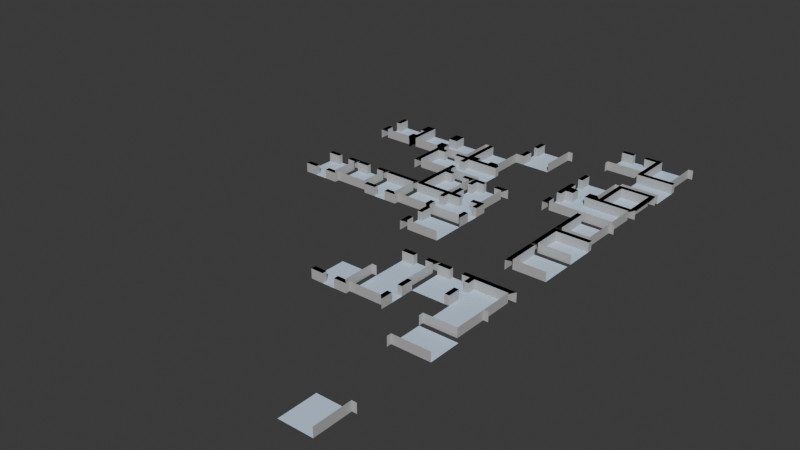 # Source: level_test2_invis_walls.blend  (saved by Blender 5.0.119; exported with 4.5.12 LTS)
import bpy
from mathutils import Matrix  # noqa: F401  (used for matrix-valued properties, if any)

bpy.ops.wm.read_factory_settings(use_empty=True)
scene = bpy.context.scene
scene.name = 'Scene'

# ---- collections
col_collection = bpy.data.collections.new('Collection'); scene.collection.children.link(col_collection)

# ---- materials (node trees are filled in below, after node groups)
mat_floor = bpy.data.materials.new('floor')
mat_wall = bpy.data.materials.new('wall')
mat_wall_top = bpy.data.materials.new('wall_top')

# ---- material node trees
mat_floor.use_nodes = True; mat_floor.node_tree.nodes.clear()
_N = mat_floor.node_tree.nodes; _L = mat_floor.node_tree.links
n0 = _N.new('ShaderNodeBsdfPrincipled'); n0.name = 'Principled BSDF'; n0.location = (-200, 100)
n0.inputs[0].default_value = (0.6154, 0.7839, 1.0, 1.0)
n1 = _N.new('ShaderNodeOutputMaterial'); n1.name = 'Material Output'; n1.location = (200, 100)
_L.new(n0.outputs[0], n1.inputs[0])
n1.is_active_output = True
mat_wall.use_nodes = True; mat_wall.node_tree.nodes.clear()
_N = mat_wall.node_tree.nodes; _L = mat_wall.node_tree.links
n0 = _N.new('ShaderNodeBsdfPrincipled'); n0.name = 'Principled BSDF'; n0.location = (-200, 100)
n0.inputs[0].default_value = (0.4699, 0.4699, 0.4699, 1.0)
n1 = _N.new('ShaderNodeOutputMaterial'); n1.name = 'Material Output'; n1.location = (200, 100)
_L.new(n0.outputs[0], n1.inputs[0])
n1.is_active_output = True
mat_wall_top.use_nodes = True; mat_wall_top.node_tree.nodes.clear()
_N = mat_wall_top.node_tree.nodes; _L = mat_wall_top.node_tree.links
n0 = _N.new('ShaderNodeBsdfPrincipled'); n0.name = 'Principled BSDF'; n0.location = (-200, 100)
n0.inputs[0].default_value = (0.0, 0.0, 0.0, 1.0)
n0.inputs[1].default_value = 1.0
n0.inputs[2].default_value = 1.0
n1 = _N.new('ShaderNodeOutputMaterial'); n1.name = 'Material Output'; n1.location = (200, 100)
_L.new(n0.outputs[0], n1.inputs[0])
n1.is_active_output = True

# ---- world
world_world = bpy.data.worlds.new('World'); scene.world = world_world
world_world.use_nodes = True; world_world.node_tree.nodes.clear()
_N = world_world.node_tree.nodes; _L = world_world.node_tree.links
n0 = _N.new('ShaderNodeOutputWorld'); n0.name = 'World Output'; n0.location = (200, 100)
n1 = _N.new('ShaderNodeBackground'); n1.name = 'Background'; n1.location = (-200, 100)
n1.inputs[0].default_value = (0.05088, 0.05088, 0.05088, 1.0)
_L.new(n1.outputs[0], n0.inputs[0])
n0.is_active_output = True
world_world.color = (0.05088, 0.05088, 0.05088)
world_world.sun_shadow_jitter_overblur = 0.0

# ---- meshes
me_plane_091 = bpy.data.meshes.new('Plane.091')
me_plane_091.from_pydata([(-1.5, -0.6667, 0.0), (-1.5, -1.5, 0.0), (1.5, -0.6667, 0.0), (1.5, -1.5, 0.0), (-2.0, -2.0, 0.0), (2.0, -2.0, 0.0), (-1.5, -1.5, 1.0), (1.5, -1.5, 1.0), (-2.0, -2.0, 1.0), (2.0, -2.0, 1.0), (0.6667, -0.6667, 0.0), (-0.6667, -0.6667, 0.0), (-0.6667, -1.5, 0.0), (0.6667, -1.5, 0.0), (-0.6667, -1.5, 1.0), (0.6667, -1.5, 1.0), (-1.5, 0.6667, 0.0), (1.5, 0.6667, 0.0), (0.6667, 0.6667, 0.0), (-0.6667, 0.6667, 0.0), (-1.5, 2.0, 0.0), (1.5, 2.0, 0.0), (0.6667, 2.0, 0.0), (-0.6667, 2.0, 0.0), (-2.0, 2.0, 0.0), (-2.0, -0.6667, 0.0), (-2.0, 0.6667, 0.0), (-1.5, -0.6667, 1.0), (-1.5, 2.0, 1.0), (-1.5, 0.6667, 1.0), (-2.0, 2.0, 1.0), (-2.0, 0.6667, 1.0), (-2.0, -0.6667, 1.0), (2.0, -0.6667, 0.0), (2.0, 0.6667, 0.0), (2.0, 2.0, 0.0), (1.5, -0.6667, 1.0), (1.5, 0.6667, 1.0), (1.5, 2.0, 1.0), (2.0, -0.6667, 1.0), (2.0, 0.6667, 1.0), (2.0, 2.0, 1.0)], [], [(10, 13, 3, 2), (12, 1, 6, 14), (38, 37, 40, 41), (3, 13, 15, 7), (12, 14, 15, 13), (0, 1, 12, 11), (11, 12, 13, 10), (11, 10, 18, 19), (10, 2, 17, 18), (0, 11, 19, 16), (19, 18, 22, 23), (18, 17, 21, 22), (16, 19, 23, 20), (0, 16, 26, 25), (0, 25, 32, 27), (25, 4, 8, 32), (31, 29, 28, 30), (27, 32, 8, 6), (16, 20, 28, 29), (24, 26, 31, 30), (26, 16, 29, 31), (20, 24, 30, 28), (1, 0, 27, 6), (34, 35, 41, 40), (34, 40, 37, 17), (5, 33, 39, 9), (2, 33, 34, 17), (36, 7, 9, 39), (21, 17, 37, 38), (2, 3, 7, 36), (35, 21, 38, 41), (39, 33, 2, 36)])
me_plane_091.polygons.foreach_set('material_index', [0, 1, 2, 1, 1, 0, 0, 0, 0, 0, 0, 0, 0, 0, 1, 1, 2, 2, 1, 1, 1, 1, 1, 1, 1, 1, 0, 2, 1, 1, 1, 1])
_uv = me_plane_091.uv_layers.new(name='UVMap')
_uv.uv.foreach_set('vector', [-25.33, 49.33, -25.33, 48.5, -24.5, 48.5, -24.5, 49.33, 1.333, 2.223e-06, 0.5, 2.223e-06, 0.5, 1.0, 1.333, 1.0, -24.5, 52.0, -24.5, 50.67, -24.0, 50.67, -24.0, 52.0, 3.5, 2.223e-06, 2.667, 2.223e-06, 2.667, 1.0, 3.5, 1.0, 1.333, 2.223e-06, 1.333, 1.0, 2.667, 1.0, 2.667, 2.223e-06, -27.5, 49.33, -27.5, 48.5, -26.67, 48.5, -26.67, 49.33, -26.67, 49.33, -26.67, 48.5, -25.33, 48.5, -25.33, 49.33, -26.67, 49.33, -25.33, 49.33, -25.33, 50.67, -26.67, 50.67, -25.33, 49.33, -24.5, 49.33, -24.5, 50.67, -25.33, 50.67, -27.5, 49.33, -26.67, 49.33, -26.67, 50.67, -27.5, 50.67, -26.67, 50.67, -25.33, 50.67, -25.33, 52.0, -26.67, 52.0, -25.33, 50.67, -24.5, 50.67, -24.5, 52.0, -25.33, 52.0, -27.5, 50.67, -26.67, 50.67, -26.67, 52.0, -27.5, 52.0, -27.5, 49.33, -27.5, 50.67, -28.0, 50.67, -28.0, 49.33, 0.5, 2.223e-06, 3.335e-06, 2.223e-06, 3.335e-06, 1.0, 0.5, 1.0, 45.33, 0.0, 44.0, 0.0, 44.0, 1.0, 45.33, 1.0, -28.0, 50.67, -27.5, 50.67, -27.5, 52.0, -28.0, 52.0, -27.5, 49.33, -28.0, 49.33, -28.0, 48.0, -27.5, 48.5, 46.67, 0.0, 48.0, 0.0, 48.0, 1.0, 46.67, 1.0, 48.0, 0.0, 46.67, 0.0, 46.67, 1.0, 48.0, 1.0, 3.335e-06, 2.223e-06, 0.5, 2.223e-06, 0.5, 1.0, 3.335e-06, 1.0, 0.5, 0.0, 0.0, 0.0, 0.0, 1.0, 0.5, 1.0, 44.5, 0.0, 45.33, 0.0, 45.33, 1.0, 44.5, 1.0, 46.67, 0.0, 48.0, 0.0, 48.0, 1.0, 46.67, 1.0, 4.0, 2.223e-06, 4.0, 1.0, 3.5, 1.0, 3.5, 2.223e-06, 44.0, 0.0, 45.33, 0.0, 45.33, 1.0, 44.0, 1.0, -24.5, 49.33, -24.0, 49.33, -24.0, 50.67, -24.5, 50.67, -24.5, 49.33, -24.5, 48.5, -24.0, 48.0, -24.0, 49.33, 48.0, 0.0, 46.67, 0.0, 46.67, 1.0, 48.0, 1.0, 45.33, 0.0, 44.5, 0.0, 44.5, 1.0, 45.33, 1.0, 4.0, 0.0, 3.5, 0.0, 3.5, 1.0, 4.0, 1.0, 4.0, 1.0, 4.0, 2.223e-06, 3.5, 2.223e-06, 3.5, 1.0])
me_plane_091.materials.append(mat_floor)
me_plane_091.materials.append(mat_wall)
me_plane_091.materials.append(mat_wall_top)
me_plane_091.update()
me_plane_090 = bpy.data.meshes.new('Plane.090')
me_plane_090.from_pydata([(-1.5, -0.6667, 0.0), (-1.5, -1.5, 0.0), (1.5, -0.6667, 0.0), (1.5, -1.5, 0.0), (-2.0, -2.0, 0.0), (2.0, -2.0, 0.0), (-1.5, -1.5, 1.0), (1.5, -1.5, 1.0), (-2.0, -2.0, 1.0), (2.0, -2.0, 1.0), (0.6667, -0.6667, 0.0), (-0.6667, -0.6667, 0.0), (-0.6667, -1.5, 0.0), (0.6667, -1.5, 0.0), (-0.6667, -1.5, 1.0), (0.6667, -1.5, 1.0), (-1.5, 0.6667, 0.0), (1.5, 0.6667, 0.0), (0.6667, 0.6667, 0.0), (-0.6667, 0.6667, 0.0), (-1.5, 2.0, 0.0), (1.5, 2.0, 0.0), (0.6667, 2.0, 0.0), (-0.6667, 2.0, 0.0), (-2.0, 2.0, 0.0), (-2.0, -0.6667, 0.0), (-2.0, 0.6667, 0.0), (-1.5, -0.6667, 1.0), (-1.5, 2.0, 1.0), (-1.5, 0.6667, 1.0), (-2.0, 2.0, 1.0), (-2.0, 0.6667, 1.0), (-2.0, -0.6667, 1.0), (2.0, -0.6667, 0.0), (2.0, 0.6667, 0.0), (2.0, 2.0, 0.0), (1.5, -0.6667, 1.0), (1.5, 0.6667, 1.0), (1.5, 2.0, 1.0), (2.0, -0.6667, 1.0), (2.0, 0.6667, 1.0), (2.0, 2.0, 1.0)], [], [(10, 13, 3, 2), (12, 1, 6, 14), (38, 37, 40, 41), (3, 13, 15, 7), (12, 14, 15, 13), (0, 1, 12, 11), (11, 12, 13, 10), (11, 10, 18, 19), (10, 2, 17, 18), (0, 11, 19, 16), (19, 18, 22, 23), (18, 17, 21, 22), (16, 19, 23, 20), (29, 31, 32, 27), (16, 29, 27, 0), (25, 4, 8, 32), (31, 29, 28, 30), (27, 32, 8, 6), (16, 20, 28, 29), (24, 26, 31, 30), (26, 25, 32, 31), (20, 24, 30, 28), (1, 0, 27, 6), (34, 35, 41, 40), (34, 40, 37, 17), (5, 33, 39, 9), (2, 33, 34, 17), (36, 7, 9, 39), (21, 17, 37, 38), (2, 3, 7, 36), (35, 21, 38, 41), (39, 33, 2, 36)])
me_plane_090.polygons.foreach_set('material_index', [0, 1, 2, 1, 1, 0, 0, 0, 0, 0, 0, 0, 0, 2, 1, 1, 2, 2, 1, 1, 1, 1, 1, 1, 1, 1, 0, 2, 1, 1, 1, 1])
_uv = me_plane_090.uv_layers.new(name='UVMap')
_uv.uv.foreach_set('vector', [-21.33, 49.33, -21.33, 48.5, -20.5, 48.5, -20.5, 49.33, 5.333, 2.223e-06, 4.5, 2.223e-06, 4.5, 1.0, 5.333, 1.0, -20.5, 52.0, -20.5, 50.67, -20.0, 50.67, -20.0, 52.0, 7.5, 2.223e-06, 6.667, 2.223e-06, 6.667, 1.0, 7.5, 1.0, 5.333, 2.223e-06, 5.333, 1.0, 6.667, 1.0, 6.667, 2.223e-06, -23.5, 49.33, -23.5, 48.5, -22.67, 48.5, -22.67, 49.33, -22.67, 49.33, -22.67, 48.5, -21.33, 48.5, -21.33, 49.33, -22.67, 49.33, -21.33, 49.33, -21.33, 50.67, -22.67, 50.67, -21.33, 49.33, -20.5, 49.33, -20.5, 50.67, -21.33, 50.67, -23.5, 49.33, -22.67, 49.33, -22.67, 50.67, -23.5, 50.67, -22.67, 50.67, -21.33, 50.67, -21.33, 52.0, -22.67, 52.0, -21.33, 50.67, -20.5, 50.67, -20.5, 52.0, -21.33, 52.0, -23.5, 50.67, -22.67, 50.67, -22.67, 52.0, -23.5, 52.0, -23.5, 50.67, -24.0, 50.67, -24.0, 49.33, -23.5, 49.33, 46.67, 0.0, 46.67, 1.0, 45.33, 1.0, 45.33, 0.0, 45.33, 0.0, 44.0, 0.0, 44.0, 1.0, 45.33, 1.0, -24.0, 50.67, -23.5, 50.67, -23.5, 52.0, -24.0, 52.0, -23.5, 49.33, -24.0, 49.33, -24.0, 48.0, -23.5, 48.5, 46.67, 0.0, 48.0, 0.0, 48.0, 1.0, 46.67, 1.0, 48.0, 0.0, 46.67, 0.0, 46.67, 1.0, 48.0, 1.0, 46.67, 0.0, 45.33, 0.0, 45.33, 1.0, 46.67, 1.0, 4.5, 0.0, 4.0, 0.0, 4.0, 1.0, 4.5, 1.0, 44.5, 0.0, 45.33, 0.0, 45.33, 1.0, 44.5, 1.0, 46.67, 0.0, 48.0, 0.0, 48.0, 1.0, 46.67, 1.0, 8.0, 2.223e-06, 8.0, 1.0, 7.5, 1.0, 7.5, 2.223e-06, 44.0, 0.0, 45.33, 0.0, 45.33, 1.0, 44.0, 1.0, -20.5, 49.33, -20.0, 49.33, -20.0, 50.67, -20.5, 50.67, -20.5, 49.33, -20.5, 48.5, -20.0, 48.0, -20.0, 49.33, 48.0, 0.0, 46.67, 0.0, 46.67, 1.0, 48.0, 1.0, 45.33, 0.0, 44.5, 0.0, 44.5, 1.0, 45.33, 1.0, 8.0, 0.0, 7.5, 0.0, 7.5, 1.0, 8.0, 1.0, 8.0, 1.0, 8.0, 2.223e-06, 7.5, 2.223e-06, 7.5, 1.0])
me_plane_090.materials.append(mat_floor)
me_plane_090.materials.append(mat_wall)
me_plane_090.materials.append(mat_wall_top)
me_plane_090.update()
me_plane_089 = bpy.data.meshes.new('Plane.089')
me_plane_089.from_pydata([(-1.5, -0.6667, 0.0), (-1.5, -1.5, 0.0), (1.5, -0.6667, 0.0), (1.5, -1.5, 0.0), (-2.0, -2.0, 0.0), (-1.5, -1.5, 1.0), (1.5, -1.5, 1.0), (-2.0, -2.0, 1.0), (0.6667, -0.6667, 0.0), (-0.6667, -0.6667, 0.0), (-0.6667, -1.5, 0.0), (0.6667, -1.5, 0.0), (-0.6667, -1.5, 1.0), (0.6667, -1.5, 1.0), (-1.5, 0.6667, 0.0), (1.5, 0.6667, 0.0), (0.6667, 0.6667, 0.0), (-0.6667, 0.6667, 0.0), (-1.5, 2.0, 0.0), (1.5, 2.0, 0.0), (0.6667, 2.0, 0.0), (-0.6667, 2.0, 0.0), (-2.0, 2.0, 0.0), (-2.0, -0.6667, 0.0), (-2.0, 0.6667, 0.0), (-1.5, -0.6667, 1.0), (-1.5, 2.0, 1.0), (-1.5, 0.6667, 1.0), (-2.0, 2.0, 1.0), (-2.0, 0.6667, 1.0), (-2.0, -0.6667, 1.0), (2.0, 2.0, 0.0), (1.5, -0.6667, 1.0), (1.5, 0.6667, 1.0), (1.5, 2.0, 1.0), (2.0, 2.0, 1.0)], [], [(8, 11, 3, 2), (10, 1, 5, 12), (3, 11, 13, 6), (10, 12, 13, 11), (0, 1, 10, 9), (9, 10, 11, 8), (9, 8, 16, 17), (8, 2, 15, 16), (0, 9, 17, 14), (17, 16, 20, 21), (16, 15, 19, 20), (14, 17, 21, 18), (0, 14, 24, 23), (0, 23, 30, 25), (23, 4, 7, 30), (29, 27, 26, 28), (25, 30, 7, 5), (14, 18, 26, 27), (22, 24, 29, 28), (24, 14, 27, 29), (18, 22, 28, 26), (1, 0, 25, 5), (15, 2, 32, 33), (19, 15, 33, 34), (2, 3, 6, 32), (31, 19, 34, 35)])
me_plane_089.polygons.foreach_set('material_index', [0, 1, 1, 1, 0, 0, 0, 0, 0, 0, 0, 0, 0, 1, 1, 2, 2, 1, 1, 1, 1, 1, 1, 1, 1, 1])
_uv = me_plane_089.uv_layers.new(name='UVMap')
_uv.uv.foreach_set('vector', [-17.33, 49.33, -17.33, 48.5, -16.5, 48.5, -16.5, 49.33, 9.333, 2.223e-06, 8.5, 2.223e-06, 8.5, 1.0, 9.333, 1.0, 11.5, 2.223e-06, 10.67, 2.223e-06, 10.67, 1.0, 11.5, 1.0, 9.333, 2.223e-06, 9.333, 1.0, 10.67, 1.0, 10.67, 2.223e-06, -19.5, 49.33, -19.5, 48.5, -18.67, 48.5, -18.67, 49.33, -18.67, 49.33, -18.67, 48.5, -17.33, 48.5, -17.33, 49.33, -18.67, 49.33, -17.33, 49.33, -17.33, 50.67, -18.67, 50.67, -17.33, 49.33, -16.5, 49.33, -16.5, 50.67, -17.33, 50.67, -19.5, 49.33, -18.67, 49.33, -18.67, 50.67, -19.5, 50.67, -18.67, 50.67, -17.33, 50.67, -17.33, 52.0, -18.67, 52.0, -17.33, 50.67, -16.5, 50.67, -16.5, 52.0, -17.33, 52.0, -19.5, 50.67, -18.67, 50.67, -18.67, 52.0, -19.5, 52.0, -19.5, 49.33, -19.5, 50.67, -20.0, 50.67, -20.0, 49.33, 8.5, 2.223e-06, 8.0, 2.223e-06, 8.0, 1.0, 8.5, 1.0, 45.33, 0.0, 44.0, 0.0, 44.0, 1.0, 45.33, 1.0, -20.0, 50.67, -19.5, 50.67, -19.5, 52.0, -20.0, 52.0, -19.5, 49.33, -20.0, 49.33, -20.0, 48.0, -19.5, 48.5, 46.67, 0.0, 48.0, 0.0, 48.0, 1.0, 46.67, 1.0, 48.0, 0.0, 46.67, 0.0, 46.67, 1.0, 48.0, 1.0, 8.0, 2.223e-06, 8.5, 2.223e-06, 8.5, 1.0, 8.0, 1.0, 8.5, 0.0, 8.0, 0.0, 8.0, 1.0, 8.5, 1.0, 44.5, 0.0, 45.33, 0.0, 45.33, 1.0, 44.5, 1.0, 46.67, 0.0, 45.33, 0.0, 45.33, 1.0, 46.67, 1.0, 48.0, 0.0, 46.67, 0.0, 46.67, 1.0, 48.0, 1.0, 45.33, 0.0, 44.5, 0.0, 44.5, 1.0, 45.33, 1.0, 48.0, 0.0, 11.5, 0.0, 11.5, 1.0, 12.0, 1.0])
me_plane_089.materials.append(mat_floor)
me_plane_089.materials.append(mat_wall)
me_plane_089.materials.append(mat_wall_top)
me_plane_089.update()
me_plane_088 = bpy.data.meshes.new('Plane.088')
me_plane_088.from_pydata([(-1.5, -0.6667, 0.0), (-1.5, -1.5, 0.0), (1.5, -0.6667, 0.0), (1.5, -1.5, 0.0), (-2.0, -2.0, 0.0), (2.0, -2.0, 0.0), (-1.5, -1.5, 1.0), (1.5, -1.5, 1.0), (-2.0, -2.0, 1.0), (2.0, -2.0, 1.0), (0.6667, -0.6667, 0.0), (-0.6667, -0.6667, 0.0), (-0.6667, -1.5, 0.0), (0.6667, -1.5, 0.0), (-0.6667, -2.0, 0.0), (0.6667, -2.0, 0.0), (-0.6667, -1.5, 1.0), (0.6667, -1.5, 1.0), (-0.6667, -2.0, 1.0), (0.6667, -2.0, 1.0), (-1.5, 0.6667, 0.0), (1.5, 0.6667, 0.0), (0.6667, 0.6667, 0.0), (-0.6667, 0.6667, 0.0), (-1.5, 2.0, 0.0), (1.5, 2.0, 0.0), (0.6667, 2.0, 0.0), (-0.6667, 2.0, 0.0), (-2.0, 2.0, 0.0), (-2.0, -0.6667, 0.0), (-2.0, 0.6667, 0.0), (-1.5, -0.6667, 1.0), (-1.5, 2.0, 1.0), (-1.5, 0.6667, 1.0), (-2.0, 2.0, 1.0), (-2.0, 0.6667, 1.0), (-2.0, -0.6667, 1.0), (2.0, 2.0, 0.0), (1.5, -0.6667, 1.0), (1.5, 0.6667, 1.0), (1.5, 2.0, 1.0), (2.0, 2.0, 1.0)], [], [(10, 13, 3, 2), (15, 5, 9, 19), (16, 6, 8, 18), (12, 1, 6, 16), (3, 13, 17, 7), (15, 19, 17, 13), (7, 17, 19, 9), (12, 14, 15, 13), (4, 14, 18, 8), (14, 12, 16, 18), (0, 1, 12, 11), (11, 12, 13, 10), (11, 10, 22, 23), (10, 2, 21, 22), (0, 11, 23, 20), (23, 22, 26, 27), (22, 21, 25, 26), (20, 23, 27, 24), (35, 36, 31, 33), (30, 29, 36, 35), (29, 4, 8, 36), (35, 33, 32, 34), (31, 36, 8, 6), (20, 24, 32, 33), (28, 30, 35, 34), (20, 33, 31, 0), (24, 28, 34, 32), (1, 0, 31, 6), (21, 2, 38, 39), (25, 21, 39, 40), (2, 3, 7, 38), (37, 25, 40, 41)])
me_plane_088.polygons.foreach_set('material_index', [0, 1, 2, 1, 1, 1, 2, 0, 1, 1, 0, 0, 0, 0, 0, 0, 0, 0, 2, 1, 1, 2, 2, 1, 1, 1, 1, 1, 1, 1, 1, 1])
_uv = me_plane_088.uv_layers.new(name='UVMap')
_uv.uv.foreach_set('vector', [-13.33, 49.33, -13.33, 48.5, -12.5, 48.5, -12.5, 49.33, 14.67, 2.223e-06, 16.0, 2.223e-06, 16.0, 1.0, 14.67, 1.0, -14.67, 48.5, -15.5, 48.5, -16.0, 48.0, -14.67, 48.0, 13.33, 2.223e-06, 12.5, 2.223e-06, 12.5, 1.0, 13.33, 1.0, 15.5, 2.223e-06, 14.67, 2.223e-06, 14.67, 1.0, 15.5, 1.0, 44.0, 0.0, 44.0, 1.0, 44.5, 1.0, 44.5, 0.0, -12.5, 48.5, -13.33, 48.5, -13.33, 48.0, -12.0, 48.0, -14.67, 48.5, -14.67, 48.0, -13.33, 48.0, -13.33, 48.5, 12.0, 2.223e-06, 13.33, 2.223e-06, 13.33, 1.0, 12.0, 1.0, 44.0, 0.0, 44.5, 0.0, 44.5, 1.0, 44.0, 1.0, -15.5, 49.33, -15.5, 48.5, -14.67, 48.5, -14.67, 49.33, -14.67, 49.33, -14.67, 48.5, -13.33, 48.5, -13.33, 49.33, -14.67, 49.33, -13.33, 49.33, -13.33, 50.67, -14.67, 50.67, -13.33, 49.33, -12.5, 49.33, -12.5, 50.67, -13.33, 50.67, -15.5, 49.33, -14.67, 49.33, -14.67, 50.67, -15.5, 50.67, -14.67, 50.67, -13.33, 50.67, -13.33, 52.0, -14.67, 52.0, -13.33, 50.67, -12.5, 50.67, -12.5, 52.0, -13.33, 52.0, -15.5, 50.67, -14.67, 50.67, -14.67, 52.0, -15.5, 52.0, -16.0, 50.67, -16.0, 49.33, -15.5, 49.33, -15.5, 50.67, 46.67, 0.0, 45.33, 0.0, 45.33, 1.0, 46.67, 1.0, 45.33, 0.0, 44.0, 0.0, 44.0, 1.0, 45.33, 1.0, -16.0, 50.67, -15.5, 50.67, -15.5, 52.0, -16.0, 52.0, -15.5, 49.33, -16.0, 49.33, -16.0, 48.0, -15.5, 48.5, 46.67, 0.0, 48.0, 0.0, 48.0, 1.0, 46.67, 1.0, 48.0, 0.0, 46.67, 0.0, 46.67, 1.0, 48.0, 1.0, 46.67, 0.0, 46.67, 1.0, 45.33, 1.0, 45.33, 0.0, 12.5, 0.0, 48.0, 0.0, 12.0, 1.0, 12.5, 1.0, 44.5, 0.0, 45.33, 0.0, 45.33, 1.0, 44.5, 1.0, 46.67, 0.0, 45.33, 0.0, 45.33, 1.0, 46.67, 1.0, 48.0, 0.0, 46.67, 0.0, 46.67, 1.0, 48.0, 1.0, 45.33, 0.0, 44.5, 0.0, 44.5, 1.0, 45.33, 1.0, 16.0, 0.0, 15.5, 0.0, 15.5, 1.0, 16.0, 1.0])
me_plane_088.materials.append(mat_floor)
me_plane_088.materials.append(mat_wall)
me_plane_088.materials.append(mat_wall_top)
me_plane_088.update()
me_plane_085 = bpy.data.meshes.new('Plane.085')
me_plane_085.from_pydata([(-1.5, -0.6667, 0.0), (-1.5, -1.5, 0.0), (1.5, -0.6667, 0.0), (1.5, -1.5, 0.0), (-2.0, -2.0, 0.0), (2.0, -2.0, 0.0), (-1.5, -1.5, 1.0), (1.5, -1.5, 1.0), (-2.0, -2.0, 1.0), (2.0, -2.0, 1.0), (0.6667, -0.6667, 0.0), (-0.6667, -0.6667, 0.0), (-0.6667, -1.5, 0.0), (0.6667, -1.5, 0.0), (-0.6667, -2.0, 0.0), (0.6667, -2.0, 0.0), (-0.6667, -1.5, 1.0), (0.6667, -1.5, 1.0), (-0.6667, -2.0, 1.0), (0.6667, -2.0, 1.0), (-1.5, 0.6667, 0.0), (1.5, 0.6667, 0.0), (0.6667, 0.6667, 0.0), (-0.6667, 0.6667, 0.0), (-1.5, 2.0, 0.0), (1.5, 2.0, 0.0), (0.6667, 2.0, 0.0), (-0.6667, 2.0, 0.0), (-2.0, 2.0, 0.0), (-2.0, -0.6667, 0.0), (-2.0, 0.6667, 0.0), (-1.5, -0.6667, 1.0), (-1.5, 2.0, 1.0), (-1.5, 0.6667, 1.0), (-2.0, 2.0, 1.0), (-2.0, 0.6667, 1.0), (-2.0, -0.6667, 1.0), (2.0, 2.0, 0.0), (1.5, -0.6667, 1.0), (1.5, 0.6667, 1.0), (1.5, 2.0, 1.0), (2.0, 2.0, 1.0)], [], [(10, 13, 3, 2), (15, 5, 9, 19), (16, 6, 8, 18), (12, 1, 6, 16), (3, 13, 17, 7), (15, 19, 17, 13), (7, 17, 19, 9), (12, 14, 15, 13), (4, 14, 18, 8), (14, 12, 16, 18), (0, 1, 12, 11), (11, 12, 13, 10), (11, 10, 22, 23), (10, 2, 21, 22), (0, 11, 23, 20), (23, 22, 26, 27), (22, 21, 25, 26), (20, 23, 27, 24), (0, 20, 30, 29), (0, 29, 36, 31), (29, 4, 8, 36), (35, 33, 32, 34), (31, 36, 8, 6), (20, 24, 32, 33), (28, 30, 35, 34), (30, 20, 33, 35), (24, 28, 34, 32), (1, 0, 31, 6), (21, 2, 38, 39), (25, 21, 39, 40), (2, 3, 7, 38), (37, 25, 40, 41)])
me_plane_085.polygons.foreach_set('material_index', [0, 1, 2, 1, 1, 1, 2, 0, 1, 1, 0, 0, 0, 0, 0, 0, 0, 0, 0, 1, 1, 2, 2, 1, 1, 1, 1, 1, 1, 1, 1, 1])
_uv = me_plane_085.uv_layers.new(name='UVMap')
_uv.uv.foreach_set('vector', [-1.333, 49.33, -1.333, 48.5, -0.5, 48.5, -0.5, 49.33, 26.67, 2.223e-06, 28.0, 2.223e-06, 28.0, 1.0, 26.67, 1.0, -2.667, 48.5, -3.5, 48.5, -4.0, 48.0, -2.667, 48.0, 25.33, 2.223e-06, 24.5, 2.223e-06, 24.5, 1.0, 25.33, 1.0, 27.5, 2.223e-06, 26.67, 2.223e-06, 26.67, 1.0, 27.5, 1.0, 44.0, 0.0, 44.0, 1.0, 44.5, 1.0, 44.5, 0.0, -0.5, 48.5, -1.333, 48.5, -1.333, 48.0, -1.907e-06, 48.0, -2.667, 48.5, -2.667, 48.0, -1.333, 48.0, -1.333, 48.5, 24.0, 2.223e-06, 25.33, 2.223e-06, 25.33, 1.0, 24.0, 1.0, 44.0, 0.0, 44.5, 0.0, 44.5, 1.0, 44.0, 1.0, -3.5, 49.33, -3.5, 48.5, -2.667, 48.5, -2.667, 49.33, -2.667, 49.33, -2.667, 48.5, -1.333, 48.5, -1.333, 49.33, -2.667, 49.33, -1.333, 49.33, -1.333, 50.67, -2.667, 50.67, -1.333, 49.33, -0.5, 49.33, -0.5, 50.67, -1.333, 50.67, -3.5, 49.33, -2.667, 49.33, -2.667, 50.67, -3.5, 50.67, -2.667, 50.67, -1.333, 50.67, -1.333, 52.0, -2.667, 52.0, -1.333, 50.67, -0.5, 50.67, -0.5, 52.0, -1.333, 52.0, -3.5, 50.67, -2.667, 50.67, -2.667, 52.0, -3.5, 52.0, -3.5, 49.33, -3.5, 50.67, -4.0, 50.67, -4.0, 49.33, 24.5, 2.223e-06, 24.0, 2.223e-06, 24.0, 1.0, 24.5, 1.0, 45.33, 0.0, 44.0, 0.0, 44.0, 1.0, 45.33, 1.0, -4.0, 50.67, -3.5, 50.67, -3.5, 52.0, -4.0, 52.0, -3.5, 49.33, -4.0, 49.33, -4.0, 48.0, -3.5, 48.5, 46.67, 0.0, 48.0, 0.0, 48.0, 1.0, 46.67, 1.0, 48.0, 0.0, 46.67, 0.0, 46.67, 1.0, 48.0, 1.0, 24.0, 2.223e-06, 24.5, 2.223e-06, 24.5, 1.0, 24.0, 1.0, 24.5, 0.0, 24.0, 0.0, 24.0, 1.0, 24.5, 1.0, 44.5, 0.0, 45.33, 0.0, 45.33, 1.0, 44.5, 1.0, 46.67, 0.0, 45.33, 0.0, 45.33, 1.0, 46.67, 1.0, 48.0, 0.0, 46.67, 0.0, 46.67, 1.0, 48.0, 1.0, 45.33, 0.0, 44.5, 0.0, 44.5, 1.0, 45.33, 1.0, 28.0, 0.0, 27.5, 0.0, 27.5, 1.0, 28.0, 1.0])
me_plane_085.materials.append(mat_floor)
me_plane_085.materials.append(mat_wall)
me_plane_085.materials.append(mat_wall_top)
me_plane_085.update()
me_plane_084 = bpy.data.meshes.new('Plane.084')
me_plane_084.from_pydata([(-1.5, -0.6667, 0.0), (-1.5, -1.5, 0.0), (2.0, -0.6667, 0.0), (2.0, -1.5, 0.0), (-2.0, -2.0, 0.0), (-1.5, -1.5, 1.0), (2.0, -1.5, 1.0), (-2.0, -2.0, 1.0), (0.6667, -0.6667, 0.0), (-0.6667, -0.6667, 0.0), (-0.6667, -1.5, 0.0), (0.6667, -1.5, 0.0), (-0.6667, -1.5, 1.0), (0.6667, -1.5, 1.0), (-1.5, 0.6667, 0.0), (2.0, 0.6667, 0.0), (0.6667, 0.6667, 0.0), (-0.6667, 0.6667, 0.0), (-1.5, 2.0, 0.0), (2.0, 2.0, 0.0), (0.6667, 2.0, 0.0), (-0.6667, 2.0, 0.0), (-2.0, 2.0, 0.0), (-2.0, -0.6667, 0.0), (-2.0, 0.6667, 0.0), (-1.5, -0.6667, 1.0), (-1.5, 2.0, 1.0), (-1.5, 0.6667, 1.0), (-2.0, 2.0, 1.0), (-2.0, 0.6667, 1.0), (-2.0, -0.6667, 1.0)], [], [(8, 11, 3, 2), (10, 1, 5, 12), (3, 11, 13, 6), (10, 12, 13, 11), (0, 1, 10, 9), (9, 10, 11, 8), (9, 8, 16, 17), (8, 2, 15, 16), (0, 9, 17, 14), (17, 16, 20, 21), (16, 15, 19, 20), (14, 17, 21, 18), (0, 14, 24, 23), (0, 23, 30, 25), (23, 4, 7, 30), (29, 27, 26, 28), (25, 30, 7, 5), (14, 18, 26, 27), (22, 24, 29, 28), (24, 14, 27, 29), (18, 22, 28, 26), (1, 0, 25, 5)])
me_plane_084.polygons.foreach_set('material_index', [0, 1, 1, 1, 0, 0, 0, 0, 0, 0, 0, 0, 0, 1, 1, 2, 2, 1, 1, 1, 1, 1])
_uv = me_plane_084.uv_layers.new(name='UVMap')
_uv.uv.foreach_set('vector', [-9.333, 33.33, -9.333, 32.5, -8.0, 32.5, -8.0, 33.33, 17.33, 2.223e-06, 16.5, 2.223e-06, 16.5, 1.0, 17.33, 1.0, 20.0, 2.223e-06, 18.67, 2.223e-06, 18.67, 1.0, 20.0, 1.0, 17.33, 2.223e-06, 17.33, 1.0, 18.67, 1.0, 18.67, 2.223e-06, -11.5, 33.33, -11.5, 32.5, -10.67, 32.5, -10.67, 33.33, -10.67, 33.33, -10.67, 32.5, -9.333, 32.5, -9.333, 33.33, -10.67, 33.33, -9.333, 33.33, -9.333, 34.67, -10.67, 34.67, -9.333, 33.33, -8.0, 33.33, -8.0, 34.67, -9.333, 34.67, -11.5, 33.33, -10.67, 33.33, -10.67, 34.67, -11.5, 34.67, -10.67, 34.67, -9.333, 34.67, -9.333, 36.0, -10.67, 36.0, -9.333, 34.67, -8.0, 34.67, -8.0, 36.0, -9.333, 36.0, -11.5, 34.67, -10.67, 34.67, -10.67, 36.0, -11.5, 36.0, -11.5, 33.33, -11.5, 34.67, -12.0, 34.67, -12.0, 33.33, 16.5, 2.223e-06, 16.0, 2.223e-06, 16.0, 1.0, 16.5, 1.0, 29.33, 0.0, 28.0, 0.0, 28.0, 1.0, 29.33, 1.0, -12.0, 34.67, -11.5, 34.67, -11.5, 36.0, -12.0, 36.0, -11.5, 33.33, -12.0, 33.33, -12.0, 32.0, -11.5, 32.5, 30.67, 0.0, 32.0, 0.0, 32.0, 1.0, 30.67, 1.0, 32.0, 0.0, 30.67, 0.0, 30.67, 1.0, 32.0, 1.0, 16.0, 2.223e-06, 16.5, 2.223e-06, 16.5, 1.0, 16.0, 1.0, 16.5, 2.223e-06, 16.0, 2.223e-06, 16.0, 1.0, 16.5, 1.0, 28.5, 0.0, 29.33, 0.0, 29.33, 1.0, 28.5, 1.0])
me_plane_084.materials.append(mat_floor)
me_plane_084.materials.append(mat_wall)
me_plane_084.materials.append(mat_wall_top)
me_plane_084.update()
me_plane_075 = bpy.data.meshes.new('Plane.075')
me_plane_075.from_pydata([(-0.6667, 1.5, 0.0), (-1.5, 1.5, 0.0), (-0.6667, -1.5, 0.0), (-1.5, -1.5, 0.0), (-2.0, 2.0, 0.0), (-2.0, -2.0, 0.0), (-1.5, 1.5, 1.0), (-1.5, -1.5, 1.0), (-2.0, 2.0, 1.0), (-2.0, -2.0, 1.0), (-0.6667, -0.6667, 0.0), (-0.6667, 0.6667, 0.0), (-1.5, 0.6667, 0.0), (-1.5, -0.6667, 0.0), (-2.0, 0.6667, 0.0), (-2.0, -0.6667, 0.0), (-1.5, 0.6667, 1.0), (-1.5, -0.6667, 1.0), (-2.0, 0.6667, 1.0), (-2.0, -0.6667, 1.0), (0.6667, 1.5, 0.0), (0.6667, -1.5, 0.0), (0.6667, -0.6667, 0.0), (0.6667, 0.6667, 0.0), (2.0, 1.5, 0.0), (2.0, -1.5, 0.0), (2.0, -0.6667, 0.0), (2.0, 0.6667, 0.0), (2.0, 2.0, 0.0), (-0.6667, 2.0, 0.0), (0.6667, 2.0, 0.0), (-0.6667, 1.5, 1.0), (2.0, 1.5, 1.0), (0.6667, 1.5, 1.0), (2.0, 2.0, 1.0), (0.6667, 2.0, 1.0), (-0.6667, 2.0, 1.0), (-0.6667, -1.5, 1.0), (0.6667, -1.5, 1.0), (2.0, -1.5, 1.0)], [], [(10, 13, 3, 2), (15, 5, 9, 19), (16, 6, 8, 18), (12, 1, 6, 16), (3, 13, 17, 7), (17, 16, 18, 19), (7, 17, 19, 9), (12, 16, 17, 13), (4, 14, 18, 8), (19, 18, 14, 15), (0, 1, 12, 11), (11, 12, 13, 10), (11, 10, 22, 23), (10, 2, 21, 22), (0, 11, 23, 20), (23, 22, 26, 27), (22, 21, 25, 26), (20, 23, 27, 24), (0, 20, 30, 29), (0, 29, 36, 31), (29, 4, 8, 36), (35, 33, 32, 34), (31, 36, 8, 6), (20, 24, 32, 33), (28, 30, 35, 34), (30, 20, 33, 35), (24, 28, 34, 32), (1, 0, 31, 6), (21, 2, 37, 38), (25, 21, 38, 39), (2, 3, 7, 37)])
me_plane_075.polygons.foreach_set('material_index', [0, 1, 2, 1, 1, 2, 2, 1, 1, 1, 0, 0, 0, 0, 0, 0, 0, 0, 0, 1, 1, 2, 2, 1, 1, 1, 1, 1, 1, 1, 1])
_uv = me_plane_075.uv_layers.new(name='UVMap')
_uv.uv.foreach_set('vector', [-18.67, 45.33, -19.5, 45.33, -19.5, 44.5, -18.67, 44.5, 41.33, 0.0, 40.0, 0.0, 40.0, 1.0, 41.33, 1.0, -19.5, 46.67, -19.5, 47.5, -20.0, 48.0, -20.0, 46.67, 42.67, 0.0, 43.5, 0.0, 43.5, 1.0, 42.67, 1.0, 40.5, 0.0, 41.33, 0.0, 41.33, 1.0, 40.5, 1.0, -19.5, 45.33, -19.5, 46.67, -20.0, 46.67, -20.0, 45.33, -19.5, 44.5, -19.5, 45.33, -20.0, 45.33, -20.0, 44.0, 42.67, 0.0, 42.67, 1.0, 41.33, 1.0, 41.33, 0.0, 44.0, 0.0, 42.67, 0.0, 42.67, 1.0, 44.0, 1.0, 41.33, 1.0, 42.67, 1.0, 42.67, 0.0, 41.33, 0.0, -18.67, 47.5, -19.5, 47.5, -19.5, 46.67, -18.67, 46.67, -18.67, 46.67, -19.5, 46.67, -19.5, 45.33, -18.67, 45.33, -18.67, 46.67, -18.67, 45.33, -17.33, 45.33, -17.33, 46.67, -18.67, 45.33, -18.67, 44.5, -17.33, 44.5, -17.33, 45.33, -18.67, 47.5, -18.67, 46.67, -17.33, 46.67, -17.33, 47.5, -17.33, 46.67, -17.33, 45.33, -16.0, 45.33, -16.0, 46.67, -17.33, 45.33, -17.33, 44.5, -16.0, 44.5, -16.0, 45.33, -17.33, 47.5, -17.33, 46.67, -16.0, 46.67, -16.0, 47.5, -18.67, 47.5, -17.33, 47.5, -17.33, 48.0, -18.67, 48.0, 43.5, 0.0, 44.0, 0.0, 44.0, 1.0, 43.5, 1.0, 9.333, 2.223e-06, 8.0, 2.223e-06, 8.0, 1.0, 9.333, 1.0, -17.33, 48.0, -17.33, 47.5, -16.0, 47.5, -16.0, 48.0, -18.67, 47.5, -18.67, 48.0, -20.0, 48.0, -19.5, 47.5, 10.67, 2.223e-06, 12.0, 2.223e-06, 12.0, 1.0, 10.67, 1.0, 12.0, 2.223e-06, 10.67, 2.223e-06, 10.67, 1.0, 12.0, 1.0, 44.0, 0.0, 43.5, 0.0, 43.5, 1.0, 44.0, 1.0, 43.5, 0.0, 44.0, 0.0, 44.0, 1.0, 43.5, 1.0, 8.5, 2.223e-06, 9.333, 2.223e-06, 9.333, 1.0, 8.5, 1.0, 10.67, 2.223e-06, 9.333, 2.223e-06, 9.333, 1.0, 10.67, 1.0, 12.0, 2.223e-06, 10.67, 2.223e-06, 10.67, 1.0, 12.0, 1.0, 9.333, 2.223e-06, 8.5, 2.223e-06, 8.5, 1.0, 9.333, 1.0])
me_plane_075.materials.append(mat_floor)
me_plane_075.materials.append(mat_wall)
me_plane_075.materials.append(mat_wall_top)
me_plane_075.update()
me_plane_074 = bpy.data.meshes.new('Plane.074')
me_plane_074.from_pydata([(-0.6667, 1.5, 0.0), (-1.5, 1.5, 0.0), (-0.6667, -1.5, 0.0), (-1.5, -1.5, 0.0), (-2.0, 2.0, 0.0), (-2.0, -2.0, 0.0), (-1.5, 1.5, 1.0), (-1.5, -1.5, 1.0), (-2.0, 2.0, 1.0), (-2.0, -2.0, 1.0), (-0.6667, -0.6667, 0.0), (-0.6667, 0.6667, 0.0), (-1.5, 0.6667, 0.0), (-1.5, -0.6667, 0.0), (-2.0, 0.6667, 0.0), (-2.0, -0.6667, 0.0), (-1.5, 0.6667, 1.0), (-1.5, -0.6667, 1.0), (-2.0, 0.6667, 1.0), (-2.0, -0.6667, 1.0), (0.6667, 1.5, 0.0), (0.6667, -1.5, 0.0), (0.6667, -0.6667, 0.0), (0.6667, 0.6667, 0.0), (2.0, 1.5, 0.0), (2.0, -1.5, 0.0), (2.0, -0.6667, 0.0), (2.0, 0.6667, 0.0), (2.0, 2.0, 0.0), (-0.6667, 2.0, 0.0), (0.6667, 2.0, 0.0), (-0.6667, 1.5, 1.0), (2.0, 1.5, 1.0), (0.6667, 1.5, 1.0), (2.0, 2.0, 1.0), (0.6667, 2.0, 1.0), (-0.6667, 2.0, 1.0), (-0.6667, -1.5, 1.0), (0.6667, -1.5, 1.0), (2.0, -1.5, 1.0)], [], [(10, 13, 3, 2), (15, 5, 9, 19), (16, 6, 8, 18), (12, 1, 6, 16), (3, 13, 17, 7), (15, 19, 17, 13), (7, 17, 19, 9), (12, 14, 15, 13), (4, 14, 18, 8), (14, 12, 16, 18), (0, 1, 12, 11), (11, 12, 13, 10), (11, 10, 22, 23), (10, 2, 21, 22), (0, 11, 23, 20), (23, 22, 26, 27), (22, 21, 25, 26), (20, 23, 27, 24), (35, 36, 31, 33), (30, 29, 36, 35), (29, 4, 8, 36), (35, 33, 32, 34), (31, 36, 8, 6), (20, 24, 32, 33), (28, 30, 35, 34), (20, 33, 31, 0), (24, 28, 34, 32), (1, 0, 31, 6), (21, 2, 37, 38), (25, 21, 38, 39), (2, 3, 7, 37)])
me_plane_074.polygons.foreach_set('material_index', [0, 1, 2, 1, 1, 1, 2, 0, 1, 1, 0, 0, 0, 0, 0, 0, 0, 0, 2, 1, 1, 2, 2, 1, 1, 1, 1, 1, 1, 1, 1])
_uv = me_plane_074.uv_layers.new(name='UVMap')
_uv.uv.foreach_set('vector', [-14.67, 45.33, -15.5, 45.33, -15.5, 44.5, -14.67, 44.5, 41.33, 0.0, 40.0, 0.0, 40.0, 1.0, 41.33, 1.0, -15.5, 46.67, -15.5, 47.5, -16.0, 48.0, -16.0, 46.67, 42.67, 0.0, 43.5, 0.0, 43.5, 1.0, 42.67, 1.0, 40.5, 0.0, 41.33, 0.0, 41.33, 1.0, 40.5, 1.0, 12.0, 2.223e-06, 12.0, 1.0, 12.5, 1.0, 12.5, 2.223e-06, -15.5, 44.5, -15.5, 45.33, -16.0, 45.33, -16.0, 44.0, -15.5, 46.67, -16.0, 46.67, -16.0, 45.33, -15.5, 45.33, 44.0, 0.0, 42.67, 0.0, 42.67, 1.0, 44.0, 1.0, 12.0, 2.223e-06, 12.5, 2.223e-06, 12.5, 1.0, 12.0, 1.0, -14.67, 47.5, -15.5, 47.5, -15.5, 46.67, -14.67, 46.67, -14.67, 46.67, -15.5, 46.67, -15.5, 45.33, -14.67, 45.33, -14.67, 46.67, -14.67, 45.33, -13.33, 45.33, -13.33, 46.67, -14.67, 45.33, -14.67, 44.5, -13.33, 44.5, -13.33, 45.33, -14.67, 47.5, -14.67, 46.67, -13.33, 46.67, -13.33, 47.5, -13.33, 46.67, -13.33, 45.33, -12.0, 45.33, -12.0, 46.67, -13.33, 45.33, -13.33, 44.5, -12.0, 44.5, -12.0, 45.33, -13.33, 47.5, -13.33, 46.67, -12.0, 46.67, -12.0, 47.5, -13.33, 48.0, -14.67, 48.0, -14.67, 47.5, -13.33, 47.5, 14.67, 2.223e-06, 13.33, 2.223e-06, 13.33, 1.0, 14.67, 1.0, 13.33, 2.223e-06, 12.0, 2.223e-06, 12.0, 1.0, 13.33, 1.0, -13.33, 48.0, -13.33, 47.5, -12.0, 47.5, -12.0, 48.0, -14.67, 47.5, -14.67, 48.0, -16.0, 48.0, -15.5, 47.5, 14.67, 2.223e-06, 16.0, 2.223e-06, 16.0, 1.0, 14.67, 1.0, 16.0, 2.223e-06, 14.67, 2.223e-06, 14.67, 1.0, 16.0, 1.0, 14.67, 2.223e-06, 14.67, 1.0, 13.33, 1.0, 13.33, 2.223e-06, 43.5, 0.0, 44.0, 0.0, 44.0, 1.0, 43.5, 1.0, 12.5, 2.223e-06, 13.33, 2.223e-06, 13.33, 1.0, 12.5, 1.0, 14.67, 2.223e-06, 13.33, 2.223e-06, 13.33, 1.0, 14.67, 1.0, 16.0, 2.223e-06, 14.67, 2.223e-06, 14.67, 1.0, 16.0, 1.0, 13.33, 2.223e-06, 12.5, 2.223e-06, 12.5, 1.0, 13.33, 1.0])
me_plane_074.materials.append(mat_floor)
me_plane_074.materials.append(mat_wall)
me_plane_074.materials.append(mat_wall_top)
me_plane_074.update()
me_plane_071 = bpy.data.meshes.new('Plane.071')
me_plane_071.from_pydata([(-0.6667, 1.5, 0.0), (-1.5, 1.5, 0.0), (-0.6667, -1.5, 0.0), (-1.5, -1.5, 0.0), (-2.0, 2.0, 0.0), (-2.0, -2.0, 0.0), (-1.5, 1.5, 1.0), (-1.5, -1.5, 1.0), (-2.0, 2.0, 1.0), (-2.0, -2.0, 1.0), (-0.6667, -0.6667, 0.0), (-0.6667, 0.6667, 0.0), (-1.5, 0.6667, 0.0), (-1.5, -0.6667, 0.0), (-2.0, 0.6667, 0.0), (-2.0, -0.6667, 0.0), (-1.5, 0.6667, 1.0), (-1.5, -0.6667, 1.0), (-2.0, 0.6667, 1.0), (-2.0, -0.6667, 1.0), (0.6667, 1.5, 0.0), (0.6667, -1.5, 0.0), (0.6667, -0.6667, 0.0), (0.6667, 0.6667, 0.0), (2.0, 1.5, 0.0), (2.0, -1.5, 0.0), (2.0, -0.6667, 0.0), (2.0, 0.6667, 0.0), (2.0, 2.0, 0.0), (-0.6667, 2.0, 0.0), (0.6667, 2.0, 0.0), (-0.6667, 1.5, 1.0), (2.0, 1.5, 1.0), (0.6667, 1.5, 1.0), (2.0, 2.0, 1.0), (0.6667, 2.0, 1.0), (-0.6667, 2.0, 1.0), (-0.6667, -1.5, 1.0), (0.6667, -1.5, 1.0), (2.0, -1.5, 1.0)], [], [(10, 13, 3, 2), (15, 5, 9, 19), (16, 6, 8, 18), (12, 1, 6, 16), (3, 13, 17, 7), (15, 19, 17, 13), (7, 17, 19, 9), (12, 14, 15, 13), (4, 14, 18, 8), (14, 12, 16, 18), (0, 1, 12, 11), (11, 12, 13, 10), (11, 10, 22, 23), (10, 2, 21, 22), (0, 11, 23, 20), (23, 22, 26, 27), (22, 21, 25, 26), (20, 23, 27, 24), (0, 20, 30, 29), (0, 29, 36, 31), (29, 4, 8, 36), (35, 33, 32, 34), (31, 36, 8, 6), (20, 24, 32, 33), (28, 30, 35, 34), (30, 20, 33, 35), (24, 28, 34, 32), (1, 0, 31, 6), (21, 2, 37, 38), (25, 21, 38, 39), (2, 3, 7, 37)])
me_plane_071.polygons.foreach_set('material_index', [0, 1, 2, 1, 1, 1, 2, 0, 1, 1, 0, 0, 0, 0, 0, 0, 0, 0, 0, 1, 1, 2, 2, 1, 1, 1, 1, 1, 1, 1, 1])
_uv = me_plane_071.uv_layers.new(name='UVMap')
_uv.uv.foreach_set('vector', [-2.667, 45.33, -3.5, 45.33, -3.5, 44.5, -2.667, 44.5, 41.33, 0.0, 40.0, 0.0, 40.0, 1.0, 41.33, 1.0, -3.5, 46.67, -3.5, 47.5, -4.0, 48.0, -4.0, 46.67, 42.67, 0.0, 43.5, 0.0, 43.5, 1.0, 42.67, 1.0, 40.5, 0.0, 41.33, 0.0, 41.33, 1.0, 40.5, 1.0, 24.0, 2.223e-06, 24.0, 1.0, 24.5, 1.0, 24.5, 2.223e-06, -3.5, 44.5, -3.5, 45.33, -4.0, 45.33, -4.0, 44.0, -3.5, 46.67, -4.0, 46.67, -4.0, 45.33, -3.5, 45.33, 44.0, 0.0, 42.67, 0.0, 42.67, 1.0, 44.0, 1.0, 24.0, 2.223e-06, 24.5, 2.223e-06, 24.5, 1.0, 24.0, 1.0, -2.667, 47.5, -3.5, 47.5, -3.5, 46.67, -2.667, 46.67, -2.667, 46.67, -3.5, 46.67, -3.5, 45.33, -2.667, 45.33, -2.667, 46.67, -2.667, 45.33, -1.333, 45.33, -1.333, 46.67, -2.667, 45.33, -2.667, 44.5, -1.333, 44.5, -1.333, 45.33, -2.667, 47.5, -2.667, 46.67, -1.333, 46.67, -1.333, 47.5, -1.333, 46.67, -1.333, 45.33, -1.907e-06, 45.33, -1.907e-06, 46.67, -1.333, 45.33, -1.333, 44.5, -1.907e-06, 44.5, -1.907e-06, 45.33, -1.333, 47.5, -1.333, 46.67, -1.907e-06, 46.67, -1.907e-06, 47.5, -2.667, 47.5, -1.333, 47.5, -1.333, 48.0, -2.667, 48.0, 43.5, 0.0, 44.0, 0.0, 44.0, 1.0, 43.5, 1.0, 25.33, 2.223e-06, 24.0, 2.223e-06, 24.0, 1.0, 25.33, 1.0, -1.333, 48.0, -1.333, 47.5, -1.907e-06, 47.5, -1.907e-06, 48.0, -2.667, 47.5, -2.667, 48.0, -4.0, 48.0, -3.5, 47.5, 26.67, 2.223e-06, 28.0, 2.223e-06, 28.0, 1.0, 26.67, 1.0, 28.0, 2.223e-06, 26.67, 2.223e-06, 26.67, 1.0, 28.0, 1.0, 44.0, 0.0, 43.5, 0.0, 43.5, 1.0, 44.0, 1.0, 43.5, 0.0, 44.0, 0.0, 44.0, 1.0, 43.5, 1.0, 24.5, 2.223e-06, 25.33, 2.223e-06, 25.33, 1.0, 24.5, 1.0, 26.67, 2.223e-06, 25.33, 2.223e-06, 25.33, 1.0, 26.67, 1.0, 28.0, 2.223e-06, 26.67, 2.223e-06, 26.67, 1.0, 28.0, 1.0, 25.33, 2.223e-06, 24.5, 2.223e-06, 24.5, 1.0, 25.33, 1.0])
me_plane_071.materials.append(mat_floor)
me_plane_071.materials.append(mat_wall)
me_plane_071.materials.append(mat_wall_top)
me_plane_071.update()
me_plane_027 = bpy.data.meshes.new('Plane.027')
me_plane_027.from_pydata([(2.0, -1.5, 2.98e-08), (2.0, 1.5, 2.98e-08), (-2.0, -1.5, 2.98e-08), (-2.0, 1.5, 2.98e-08), (2.0, 2.0, 2.98e-08), (-2.0, 2.0, 2.98e-08), (2.0, 1.5, 1.0), (-2.0, 1.5, 1.0), (2.0, 2.0, 1.0), (-2.0, 2.0, 1.0), (-0.6667, -1.5, 2.98e-08), (0.6667, -1.5, 2.98e-08), (0.6667, 1.5, 2.98e-08), (-0.6667, 1.5, 2.98e-08), (0.6667, 2.0, 2.98e-08), (-0.6667, 2.0, 2.98e-08), (0.6667, 1.5, 1.0), (-0.6667, 1.5, 1.0), (0.6667, 2.0, 1.0), (-0.6667, 2.0, 1.0), (-2.0, -2.0, 2.98e-08), (0.6667, -1.5, 1.0), (2.0, -1.5, 1.0), (-2.0, -1.5, 1.0), (-0.6667, -1.5, 1.0), (-2.0, -2.0, 1.0)], [], [(10, 13, 3, 2), (15, 5, 9, 19), (16, 6, 8, 18), (12, 1, 6, 16), (5, 3, 7, 9), (1, 4, 8, 6), (3, 13, 17, 7), (15, 19, 17, 13), (7, 17, 19, 9), (12, 14, 15, 13), (4, 14, 18, 8), (14, 12, 16, 18), (0, 1, 12, 11), (11, 12, 13, 10), (10, 2, 23, 24), (0, 11, 21, 22), (2, 20, 25, 23), (11, 10, 24, 21)])
me_plane_027.polygons.foreach_set('material_index', [0, 1, 2, 1, 1, 1, 1, 1, 2, 0, 1, 1, 0, 0, 1, 1, 1, 1])
_uv = me_plane_027.uv_layers.new(name='UVMap')
_uv.uv.foreach_set('vector', [-2.667, 56.5, -2.667, 59.5, -4.0, 59.5, -4.0, 56.5, 25.33, 0.0, 24.0, 0.0, 24.0, 1.0, 25.33, 1.0, -1.333, 59.5, -1.907e-06, 59.5, -1.907e-06, 60.0, -1.333, 60.0, 26.67, 0.0, 28.0, 0.0, 28.0, 1.0, 26.67, 1.0, 56.0, 0.0, 55.5, 0.0, 55.5, 1.0, 56.0, 1.0, 55.5, 0.0, 56.0, 0.0, 56.0, 1.0, 55.5, 1.0, 24.0, 0.0, 25.33, 0.0, 25.33, 1.0, 24.0, 1.0, 56.0, 0.0, 56.0, 1.0, 55.5, 1.0, 55.5, 0.0, -4.0, 59.5, -2.667, 59.5, -2.667, 60.0, -4.0, 60.0, -1.333, 59.5, -1.333, 60.0, -2.667, 60.0, -2.667, 59.5, 28.0, 0.0, 26.67, 0.0, 26.67, 1.0, 28.0, 1.0, 56.0, 0.0, 55.5, 0.0, 55.5, 1.0, 56.0, 1.0, -1.907e-06, 56.5, -1.907e-06, 59.5, -1.333, 59.5, -1.333, 56.5, -1.333, 56.5, -1.333, 59.5, -2.667, 59.5, -2.667, 56.5, 25.33, 0.0, 24.0, 0.0, 24.0, 1.0, 25.33, 1.0, 28.0, 0.0, 26.67, 0.0, 26.67, 1.0, 28.0, 1.0, 52.5, 0.0, 52.0, 0.0, 52.0, 1.0, 52.5, 1.0, 26.67, 0.0, 25.33, 0.0, 25.33, 1.0, 26.67, 1.0])
me_plane_027.materials.append(mat_floor)
me_plane_027.materials.append(mat_wall)
me_plane_027.materials.append(mat_wall_top)
me_plane_027.update()
me_plane_060 = bpy.data.meshes.new('Plane.060')
me_plane_060.from_pydata([(1.5, 0.6667, 0.0), (1.5, 1.5, 0.0), (-1.5, 0.6667, 0.0), (-1.5, 1.5, 0.0), (2.0, 2.0, 0.0), (-2.0, 2.0, 0.0), (1.5, 1.5, 1.0), (-1.5, 1.5, 1.0), (2.0, 2.0, 1.0), (-2.0, 2.0, 1.0), (-0.6667, 0.6667, 0.0), (0.6667, 0.6667, 0.0), (0.6667, 1.5, 0.0), (-0.6667, 1.5, 0.0), (0.6667, 2.0, 0.0), (-0.6667, 2.0, 0.0), (0.6667, 1.5, 1.0), (-0.6667, 1.5, 1.0), (0.6667, 2.0, 1.0), (-0.6667, 2.0, 1.0), (1.5, -0.6667, 0.0), (-1.5, -0.6667, 0.0), (-0.6667, -0.6667, 0.0), (0.6667, -0.6667, 0.0), (1.5, -2.0, 0.0), (-1.5, -2.0, 0.0), (-0.6667, -2.0, 0.0), (0.6667, -2.0, 0.0), (1.5, 0.6667, 1.0), (1.5, -2.0, 1.0), (1.5, -0.6667, 1.0), (-2.0, 0.6667, 0.0), (-2.0, -0.6667, 0.0), (-2.0, -2.0, 0.0), (-1.5, 0.6667, 1.0), (-1.5, -0.6667, 1.0), (-1.5, -2.0, 1.0), (-2.0, 0.6667, 1.0), (-2.0, -0.6667, 1.0), (-2.0, -2.0, 1.0)], [], [(10, 13, 3, 2), (15, 5, 9, 19), (16, 6, 8, 18), (12, 1, 6, 16), (36, 35, 38, 39), (3, 13, 17, 7), (15, 19, 17, 13), (7, 17, 19, 9), (12, 14, 15, 13), (4, 14, 18, 8), (14, 12, 16, 18), (0, 1, 12, 11), (11, 12, 13, 10), (11, 10, 22, 23), (10, 2, 21, 22), (0, 11, 23, 20), (23, 22, 26, 27), (22, 21, 25, 26), (20, 23, 27, 24), (20, 24, 29, 30), (20, 30, 28, 0), (1, 0, 28, 6), (32, 33, 39, 38), (21, 2, 34, 35), (5, 31, 37, 9), (35, 34, 37, 38), (34, 7, 9, 37), (25, 21, 35, 36), (2, 3, 7, 34), (33, 25, 36, 39), (31, 32, 38, 37)])
me_plane_060.polygons.foreach_set('material_index', [0, 1, 2, 1, 2, 1, 1, 2, 0, 1, 1, 0, 0, 0, 0, 0, 0, 0, 0, 1, 1, 1, 1, 1, 1, 2, 2, 1, 1, 1, 1])
_uv = me_plane_060.uv_layers.new(name='UVMap')
_uv.uv.foreach_set('vector', [-14.67, 42.67, -14.67, 43.5, -15.5, 43.5, -15.5, 42.67, 13.33, 2.223e-06, 12.0, 2.223e-06, 12.0, 1.0, 13.33, 1.0, -13.33, 43.5, -12.5, 43.5, -12.0, 44.0, -13.33, 44.0, 14.67, 2.223e-06, 15.5, 2.223e-06, 15.5, 1.0, 14.67, 1.0, -15.5, 40.0, -15.5, 41.33, -16.0, 41.33, -16.0, 40.0, 12.5, 2.223e-06, 13.33, 2.223e-06, 13.33, 1.0, 12.5, 1.0, 40.0, 0.0, 40.0, 1.0, 39.5, 1.0, 39.5, 0.0, -15.5, 43.5, -14.67, 43.5, -14.67, 44.0, -16.0, 44.0, -13.33, 43.5, -13.33, 44.0, -14.67, 44.0, -14.67, 43.5, 16.0, 2.223e-06, 14.67, 2.223e-06, 14.67, 1.0, 16.0, 1.0, 40.0, 0.0, 39.5, 0.0, 39.5, 1.0, 40.0, 1.0, -12.5, 42.67, -12.5, 43.5, -13.33, 43.5, -13.33, 42.67, -13.33, 42.67, -13.33, 43.5, -14.67, 43.5, -14.67, 42.67, -13.33, 42.67, -14.67, 42.67, -14.67, 41.33, -13.33, 41.33, -14.67, 42.67, -15.5, 42.67, -15.5, 41.33, -14.67, 41.33, -12.5, 42.67, -13.33, 42.67, -13.33, 41.33, -12.5, 41.33, -13.33, 41.33, -14.67, 41.33, -14.67, 40.0, -13.33, 40.0, -14.67, 41.33, -15.5, 41.33, -15.5, 40.0, -14.67, 40.0, -12.5, 41.33, -13.33, 41.33, -13.33, 40.0, -12.5, 40.0, 37.33, 0.0, 36.0, 0.0, 36.0, 1.0, 37.33, 1.0, 37.33, 0.0, 37.33, 1.0, 38.67, 1.0, 38.67, 0.0, 39.5, 0.0, 38.67, 0.0, 38.67, 1.0, 39.5, 1.0, 37.33, 0.0, 36.0, 0.0, 36.0, 1.0, 37.33, 1.0, 37.33, 0.0, 38.67, 0.0, 38.67, 1.0, 37.33, 1.0, 40.0, 0.0, 38.67, 0.0, 38.67, 1.0, 40.0, 1.0, -15.5, 41.33, -15.5, 42.67, -16.0, 42.67, -16.0, 41.33, -15.5, 42.67, -15.5, 43.5, -16.0, 44.0, -16.0, 42.67, 36.0, 0.0, 37.33, 0.0, 37.33, 1.0, 36.0, 1.0, 38.67, 0.0, 39.5, 0.0, 39.5, 1.0, 38.67, 1.0, 12.0, 2.223e-06, 12.5, 2.223e-06, 12.5, 1.0, 12.0, 1.0, 38.67, 0.0, 37.33, 0.0, 37.33, 1.0, 38.67, 1.0])
me_plane_060.materials.append(mat_floor)
me_plane_060.materials.append(mat_wall)
me_plane_060.materials.append(mat_wall_top)
me_plane_060.update()
me_plane_059 = bpy.data.meshes.new('Plane.059')
me_plane_059.from_pydata([(1.5, 0.6667, 0.0), (1.5, 1.5, 0.0), (-1.5, 0.6667, 0.0), (-1.5, 1.5, 0.0), (2.0, 2.0, 0.0), (-2.0, 2.0, 0.0), (1.5, 1.5, 1.0), (-1.5, 1.5, 1.0), (2.0, 2.0, 1.0), (-2.0, 2.0, 1.0), (-0.6667, 0.6667, 0.0), (0.6667, 0.6667, 0.0), (0.6667, 1.5, 0.0), (-0.6667, 1.5, 0.0), (0.6667, 2.0, 0.0), (-0.6667, 2.0, 0.0), (0.6667, 1.5, 1.0), (-0.6667, 1.5, 1.0), (0.6667, 2.0, 1.0), (-0.6667, 2.0, 1.0), (1.5, -0.6667, 0.0), (-1.5, -0.6667, 0.0), (-0.6667, -0.6667, 0.0), (0.6667, -0.6667, 0.0), (1.5, -2.0, 0.0), (-1.5, -2.0, 0.0), (-0.6667, -2.0, 0.0), (0.6667, -2.0, 0.0), (1.5, 0.6667, 1.0), (1.5, -2.0, 1.0), (1.5, -0.6667, 1.0), (-2.0, 0.6667, 0.0), (-2.0, -0.6667, 0.0), (-2.0, -2.0, 0.0), (-1.5, 0.6667, 1.0), (-1.5, -0.6667, 1.0), (-1.5, -2.0, 1.0), (-2.0, 0.6667, 1.0), (-2.0, -0.6667, 1.0), (-2.0, -2.0, 1.0)], [], [(10, 13, 3, 2), (15, 5, 9, 19), (16, 6, 8, 18), (12, 1, 6, 16), (36, 35, 38, 39), (3, 13, 17, 7), (15, 19, 17, 13), (7, 17, 19, 9), (12, 14, 15, 13), (4, 14, 18, 8), (14, 12, 16, 18), (0, 1, 12, 11), (11, 12, 13, 10), (11, 10, 22, 23), (10, 2, 21, 22), (0, 11, 23, 20), (23, 22, 26, 27), (22, 21, 25, 26), (20, 23, 27, 24), (20, 30, 28, 0), (20, 24, 29, 30), (1, 0, 28, 6), (32, 33, 39, 38), (32, 38, 35, 21), (5, 31, 37, 9), (2, 31, 32, 21), (34, 7, 9, 37), (25, 21, 35, 36), (2, 3, 7, 34), (33, 25, 36, 39), (37, 31, 2, 34)])
me_plane_059.polygons.foreach_set('material_index', [0, 1, 2, 1, 2, 1, 1, 2, 0, 1, 1, 0, 0, 0, 0, 0, 0, 0, 0, 1, 1, 1, 1, 1, 1, 0, 2, 1, 1, 1, 1])
_uv = me_plane_059.uv_layers.new(name='UVMap')
_uv.uv.foreach_set('vector', [-10.67, 42.67, -10.67, 43.5, -11.5, 43.5, -11.5, 42.67, 17.33, 2.223e-06, 16.0, 2.223e-06, 16.0, 1.0, 17.33, 1.0, -9.333, 43.5, -8.5, 43.5, -8.0, 44.0, -9.333, 44.0, 18.67, 2.223e-06, 19.5, 2.223e-06, 19.5, 1.0, 18.67, 1.0, -11.5, 40.0, -11.5, 41.33, -12.0, 41.33, -12.0, 40.0, 16.5, 2.223e-06, 17.33, 2.223e-06, 17.33, 1.0, 16.5, 1.0, 40.0, 0.0, 40.0, 1.0, 39.5, 1.0, 39.5, 0.0, -11.5, 43.5, -10.67, 43.5, -10.67, 44.0, -12.0, 44.0, -9.333, 43.5, -9.333, 44.0, -10.67, 44.0, -10.67, 43.5, 20.0, 2.223e-06, 18.67, 2.223e-06, 18.67, 1.0, 20.0, 1.0, 40.0, 0.0, 39.5, 0.0, 39.5, 1.0, 40.0, 1.0, -8.5, 42.67, -8.5, 43.5, -9.333, 43.5, -9.333, 42.67, -9.333, 42.67, -9.333, 43.5, -10.67, 43.5, -10.67, 42.67, -9.333, 42.67, -10.67, 42.67, -10.67, 41.33, -9.333, 41.33, -10.67, 42.67, -11.5, 42.67, -11.5, 41.33, -10.67, 41.33, -8.5, 42.67, -9.333, 42.67, -9.333, 41.33, -8.5, 41.33, -9.333, 41.33, -10.67, 41.33, -10.67, 40.0, -9.333, 40.0, -10.67, 41.33, -11.5, 41.33, -11.5, 40.0, -10.67, 40.0, -8.5, 41.33, -9.333, 41.33, -9.333, 40.0, -8.5, 40.0, 37.33, 0.0, 37.33, 1.0, 38.67, 1.0, 38.67, 0.0, 37.33, 0.0, 36.0, 0.0, 36.0, 1.0, 37.33, 1.0, 39.5, 0.0, 38.67, 0.0, 38.67, 1.0, 39.5, 1.0, 37.33, 0.0, 36.0, 0.0, 36.0, 1.0, 37.33, 1.0, 16.0, 2.223e-06, 16.0, 1.0, 16.5, 1.0, 16.5, 2.223e-06, 40.0, 0.0, 38.67, 0.0, 38.67, 1.0, 40.0, 1.0, -11.5, 42.67, -12.0, 42.67, -12.0, 41.33, -11.5, 41.33, -11.5, 42.67, -11.5, 43.5, -12.0, 44.0, -12.0, 42.67, 36.0, 0.0, 37.33, 0.0, 37.33, 1.0, 36.0, 1.0, 38.67, 0.0, 39.5, 0.0, 39.5, 1.0, 38.67, 1.0, 16.0, 2.223e-06, 16.5, 2.223e-06, 16.5, 1.0, 16.0, 1.0, 16.0, 1.0, 16.0, 2.223e-06, 16.5, 2.223e-06, 16.5, 1.0])
me_plane_059.materials.append(mat_floor)
me_plane_059.materials.append(mat_wall)
me_plane_059.materials.append(mat_wall_top)
me_plane_059.update()
me_plane_055 = bpy.data.meshes.new('Plane.055')
me_plane_055.from_pydata([(1.5, 0.6667, 0.0), (1.5, 1.5, 0.0), (-2.0, 0.6667, 0.0), (-2.0, 1.5, 0.0), (2.0, 2.0, 0.0), (-2.0, 2.0, 0.0), (1.5, 1.5, 1.0), (-2.0, 1.5, 1.0), (2.0, 2.0, 1.0), (-2.0, 2.0, 1.0), (-0.6667, 0.6667, 0.0), (0.6667, 0.6667, 0.0), (0.6667, 1.5, 0.0), (-0.6667, 1.5, 0.0), (0.6667, 2.0, 0.0), (-0.6667, 2.0, 0.0), (0.6667, 1.5, 1.0), (-0.6667, 1.5, 1.0), (0.6667, 2.0, 1.0), (-0.6667, 2.0, 1.0), (1.5, -0.6667, 0.0), (-2.0, -0.6667, 0.0), (-0.6667, -0.6667, 0.0), (0.6667, -0.6667, 0.0), (1.5, -2.0, 0.0), (-2.0, -2.0, 0.0), (-0.6667, -2.0, 0.0), (0.6667, -2.0, 0.0), (1.5, 0.6667, 1.0), (1.5, -2.0, 1.0), (1.5, -0.6667, 1.0)], [], [(10, 13, 3, 2), (15, 5, 9, 19), (16, 6, 8, 18), (12, 1, 6, 16), (5, 3, 7, 9), (3, 13, 17, 7), (15, 19, 17, 13), (7, 17, 19, 9), (12, 14, 15, 13), (4, 14, 18, 8), (14, 12, 16, 18), (0, 1, 12, 11), (11, 12, 13, 10), (11, 10, 22, 23), (10, 2, 21, 22), (0, 11, 23, 20), (23, 22, 26, 27), (22, 21, 25, 26), (20, 23, 27, 24), (20, 30, 28, 0), (20, 24, 29, 30), (1, 0, 28, 6)])
me_plane_055.polygons.foreach_set('material_index', [0, 1, 2, 1, 1, 1, 1, 2, 0, 1, 1, 0, 0, 0, 0, 0, 0, 0, 0, 1, 1, 1])
_uv = me_plane_055.uv_layers.new(name='UVMap')
_uv.uv.foreach_set('vector', [-6.667, 26.67, -6.667, 27.5, -8.0, 27.5, -8.0, 26.67, 21.33, 2.223e-06, 20.0, 2.223e-06, 20.0, 1.0, 21.33, 1.0, -5.333, 27.5, -4.5, 27.5, -4.0, 28.0, -5.333, 28.0, 22.67, 2.223e-06, 23.5, 2.223e-06, 23.5, 1.0, 22.67, 1.0, 24.0, 0.0, 23.5, 0.0, 23.5, 1.0, 24.0, 1.0, 20.0, 2.223e-06, 21.33, 2.223e-06, 21.33, 1.0, 20.0, 1.0, 24.0, 0.0, 24.0, 1.0, 23.5, 1.0, 23.5, 0.0, -8.0, 27.5, -6.667, 27.5, -6.667, 28.0, -8.0, 28.0, -5.333, 27.5, -5.333, 28.0, -6.667, 28.0, -6.667, 27.5, 24.0, 2.223e-06, 22.67, 2.223e-06, 22.67, 1.0, 24.0, 1.0, 24.0, 0.0, 23.5, 0.0, 23.5, 1.0, 24.0, 1.0, -4.5, 26.67, -4.5, 27.5, -5.333, 27.5, -5.333, 26.67, -5.333, 26.67, -5.333, 27.5, -6.667, 27.5, -6.667, 26.67, -5.333, 26.67, -6.667, 26.67, -6.667, 25.33, -5.333, 25.33, -6.667, 26.67, -8.0, 26.67, -8.0, 25.33, -6.667, 25.33, -4.5, 26.67, -5.333, 26.67, -5.333, 25.33, -4.5, 25.33, -5.333, 25.33, -6.667, 25.33, -6.667, 24.0, -5.333, 24.0, -6.667, 25.33, -8.0, 25.33, -8.0, 24.0, -6.667, 24.0, -4.5, 25.33, -5.333, 25.33, -5.333, 24.0, -4.5, 24.0, 21.33, 0.0, 21.33, 1.0, 22.67, 1.0, 22.67, 0.0, 21.33, 0.0, 20.0, 0.0, 20.0, 1.0, 21.33, 1.0, 23.5, 0.0, 22.67, 0.0, 22.67, 1.0, 23.5, 1.0])
me_plane_055.materials.append(mat_floor)
me_plane_055.materials.append(mat_wall)
me_plane_055.materials.append(mat_wall_top)
me_plane_055.update()
me_plane_054 = bpy.data.meshes.new('Plane.054')
me_plane_054.from_pydata([(1.5, 0.6667, 0.0), (1.5, 1.5, 0.0), (-2.0, 0.6667, 0.0), (-2.0, 1.5, 0.0), (2.0, 2.0, 0.0), (-2.0, 2.0, 0.0), (1.5, 1.5, 1.0), (-2.0, 1.5, 1.0), (2.0, 2.0, 1.0), (-2.0, 2.0, 1.0), (-0.6667, 0.6667, 0.0), (0.6667, 0.6667, 0.0), (0.6667, 1.5, 0.0), (-0.6667, 1.5, 0.0), (0.6667, 2.0, 0.0), (-0.6667, 2.0, 0.0), (0.6667, 1.5, 1.0), (-0.6667, 1.5, 1.0), (0.6667, 2.0, 1.0), (-0.6667, 2.0, 1.0), (1.5, -0.6667, 0.0), (-2.0, -0.6667, 0.0), (-0.6667, -0.6667, 0.0), (0.6667, -0.6667, 0.0), (1.5, -2.0, 0.0), (-2.0, -2.0, 0.0), (-0.6667, -2.0, 0.0), (0.6667, -2.0, 0.0), (2.0, -2.0, 0.0), (2.0, 0.6667, 0.0), (2.0, -0.6667, 0.0), (1.5, 0.6667, 1.0), (1.5, -2.0, 1.0), (1.5, -0.6667, 1.0), (2.0, -2.0, 1.0), (2.0, -0.6667, 1.0), (2.0, 0.6667, 1.0)], [], [(10, 13, 3, 2), (15, 5, 9, 19), (16, 6, 8, 18), (12, 1, 6, 16), (5, 3, 7, 9), (3, 13, 17, 7), (15, 19, 17, 13), (7, 17, 19, 9), (12, 14, 15, 13), (4, 14, 18, 8), (14, 12, 16, 18), (0, 1, 12, 11), (11, 12, 13, 10), (11, 10, 22, 23), (10, 2, 21, 22), (0, 11, 23, 20), (23, 22, 26, 27), (22, 21, 25, 26), (20, 23, 27, 24), (0, 20, 30, 29), (0, 29, 36, 31), (29, 4, 8, 36), (35, 33, 32, 34), (31, 36, 8, 6), (20, 24, 32, 33), (28, 30, 35, 34), (30, 20, 33, 35), (24, 28, 34, 32), (1, 0, 31, 6)])
me_plane_054.polygons.foreach_set('material_index', [0, 1, 2, 1, 1, 1, 1, 2, 0, 1, 1, 0, 0, 0, 0, 0, 0, 0, 0, 0, 1, 1, 2, 2, 1, 1, 1, 1, 1])
_uv = me_plane_054.uv_layers.new(name='UVMap')
_uv.uv.foreach_set('vector', [-2.667, 26.67, -2.667, 27.5, -4.0, 27.5, -4.0, 26.67, 25.33, 2.223e-06, 24.0, 2.223e-06, 24.0, 1.0, 25.33, 1.0, -1.333, 27.5, -0.5, 27.5, -1.907e-06, 28.0, -1.333, 28.0, 26.67, 2.223e-06, 27.5, 2.223e-06, 27.5, 1.0, 26.67, 1.0, 24.0, 0.0, 23.5, 0.0, 23.5, 1.0, 24.0, 1.0, 24.0, 2.223e-06, 25.33, 2.223e-06, 25.33, 1.0, 24.0, 1.0, 24.0, 0.0, 24.0, 1.0, 23.5, 1.0, 23.5, 0.0, -4.0, 27.5, -2.667, 27.5, -2.667, 28.0, -4.0, 28.0, -1.333, 27.5, -1.333, 28.0, -2.667, 28.0, -2.667, 27.5, 28.0, 2.223e-06, 26.67, 2.223e-06, 26.67, 1.0, 28.0, 1.0, 24.0, 0.0, 23.5, 0.0, 23.5, 1.0, 24.0, 1.0, -0.5, 26.67, -0.5, 27.5, -1.333, 27.5, -1.333, 26.67, -1.333, 26.67, -1.333, 27.5, -2.667, 27.5, -2.667, 26.67, -1.333, 26.67, -2.667, 26.67, -2.667, 25.33, -1.333, 25.33, -2.667, 26.67, -4.0, 26.67, -4.0, 25.33, -2.667, 25.33, -0.5, 26.67, -1.333, 26.67, -1.333, 25.33, -0.5, 25.33, -1.333, 25.33, -2.667, 25.33, -2.667, 24.0, -1.333, 24.0, -2.667, 25.33, -4.0, 25.33, -4.0, 24.0, -2.667, 24.0, -0.5, 25.33, -1.333, 25.33, -1.333, 24.0, -0.5, 24.0, -0.5, 26.67, -0.5, 25.33, -1.907e-06, 25.33, -1.907e-06, 26.67, 27.5, 2.223e-06, 28.0, 2.223e-06, 28.0, 1.0, 27.5, 1.0, 22.67, 0.0, 24.0, 0.0, 24.0, 1.0, 22.67, 1.0, -1.907e-06, 25.33, -0.5, 25.33, -0.5, 24.0, -1.907e-06, 24.0, -0.5, 26.67, -1.907e-06, 26.67, -1.907e-06, 28.0, -0.5, 27.5, 21.33, 0.0, 20.0, 0.0, 20.0, 1.0, 21.33, 1.0, 20.0, 0.0, 21.33, 0.0, 21.33, 1.0, 20.0, 1.0, 28.0, 4.446e-06, 27.5, 4.446e-06, 27.5, 1.0, 28.0, 1.0, 27.5, 4.446e-06, 28.0, 4.446e-06, 28.0, 1.0, 27.5, 1.0, 23.5, 0.0, 22.67, 0.0, 22.67, 1.0, 23.5, 1.0])
me_plane_054.materials.append(mat_floor)
me_plane_054.materials.append(mat_wall)
me_plane_054.materials.append(mat_wall_top)
me_plane_054.update()
me_plane_052 = bpy.data.meshes.new('Plane.052')
me_plane_052.from_pydata([(1.5, 2.0, 0.0), (-1.5, 2.0, 0.0), (1.5, -2.0, 0.0), (-1.5, -2.0, 0.0), (-2.0, 2.0, 0.0), (-2.0, -2.0, 0.0), (-1.5, 2.0, 1.0), (-1.5, -2.0, 1.0), (-2.0, 2.0, 1.0), (-2.0, -2.0, 1.0), (1.5, -0.6667, 0.0), (1.5, 0.6667, 0.0), (-1.5, 0.6667, 0.0), (-1.5, -0.6667, 0.0), (-2.0, 0.6667, 0.0), (-2.0, -0.6667, 0.0), (-1.5, 0.6667, 1.0), (-1.5, -0.6667, 1.0), (-2.0, 0.6667, 1.0), (-2.0, -0.6667, 1.0), (2.0, 2.0, 0.0), (1.5, 0.6667, 1.0), (1.5, 2.0, 1.0), (1.5, -2.0, 1.0), (1.5, -0.6667, 1.0), (2.0, 2.0, 1.0)], [], [(10, 13, 3, 2), (15, 5, 9, 19), (16, 6, 8, 18), (12, 1, 6, 16), (5, 3, 7, 9), (1, 4, 8, 6), (3, 13, 17, 7), (15, 19, 17, 13), (7, 17, 19, 9), (12, 14, 15, 13), (4, 14, 18, 8), (14, 12, 16, 18), (0, 1, 12, 11), (11, 12, 13, 10), (10, 2, 23, 24), (20, 0, 22, 25), (0, 11, 21, 22), (11, 10, 24, 21)])
me_plane_052.polygons.foreach_set('material_index', [0, 1, 2, 1, 1, 1, 1, 1, 2, 0, 1, 1, 0, 0, 1, 1, 1, 1])
_uv = me_plane_052.uv_layers.new(name='UVMap')
_uv.uv.foreach_set('vector', [-8.5, 53.33, -11.5, 53.33, -11.5, 52.0, -8.5, 52.0, 49.33, 0.0, 48.0, 0.0, 48.0, 1.0, 49.33, 1.0, -11.5, 54.67, -11.5, 56.0, -12.0, 56.0, -12.0, 54.67, 50.67, 0.0, 52.0, 0.0, 52.0, 1.0, 50.67, 1.0, 16.0, 0.0, 16.5, 0.0, 16.5, 1.0, 16.0, 1.0, 16.5, 0.0, 16.0, 0.0, 16.0, 1.0, 16.5, 1.0, 48.0, 0.0, 49.33, 0.0, 49.33, 1.0, 48.0, 1.0, 16.0, 0.0, 16.0, 1.0, 16.5, 1.0, 16.5, 0.0, -11.5, 52.0, -11.5, 53.33, -12.0, 53.33, -12.0, 52.0, -11.5, 54.67, -12.0, 54.67, -12.0, 53.33, -11.5, 53.33, 52.0, 0.0, 50.67, 0.0, 50.67, 1.0, 52.0, 1.0, 16.0, 0.0, 16.5, 0.0, 16.5, 1.0, 16.0, 1.0, -8.5, 56.0, -11.5, 56.0, -11.5, 54.67, -8.5, 54.67, -8.5, 54.67, -11.5, 54.67, -11.5, 53.33, -8.5, 53.33, 49.33, 0.0, 48.0, 0.0, 48.0, 1.0, 49.33, 1.0, 20.0, 0.0, 19.5, 0.0, 19.5, 1.0, 20.0, 1.0, 52.0, 0.0, 50.67, 0.0, 50.67, 1.0, 52.0, 1.0, 50.67, 0.0, 49.33, 0.0, 49.33, 1.0, 50.67, 1.0])
me_plane_052.materials.append(mat_floor)
me_plane_052.materials.append(mat_wall)
me_plane_052.materials.append(mat_wall_top)
me_plane_052.update()
me_plane_049 = bpy.data.meshes.new('Plane.049')
me_plane_049.from_pydata([(0.6667, -1.5, 0.0), (1.5, -1.5, 0.0), (0.6667, 1.5, 0.0), (1.5, 1.5, 0.0), (2.0, -2.0, 0.0), (2.0, 2.0, 0.0), (1.5, -1.5, 1.0), (1.5, 1.5, 1.0), (2.0, -2.0, 1.0), (2.0, 2.0, 1.0), (0.6667, 0.6667, 0.0), (0.6667, -0.6667, 0.0), (1.5, -0.6667, 0.0), (1.5, 0.6667, 0.0), (1.5, -0.6667, 1.0), (1.5, 0.6667, 1.0), (-0.6667, -1.5, 0.0), (-0.6667, 1.5, 0.0), (-0.6667, 0.6667, 0.0), (-0.6667, -0.6667, 0.0), (-2.0, -1.5, 0.0), (-2.0, 1.5, 0.0), (-2.0, 0.6667, 0.0), (-2.0, -0.6667, 0.0), (-2.0, -2.0, 0.0), (0.6667, -2.0, 0.0), (-0.6667, -2.0, 0.0), (0.6667, -1.5, 1.0), (-2.0, -1.5, 1.0), (-0.6667, -1.5, 1.0), (-2.0, -2.0, 1.0), (-0.6667, -2.0, 1.0), (0.6667, -2.0, 1.0), (0.6667, 2.0, 0.0), (-0.6667, 2.0, 0.0), (-2.0, 2.0, 0.0), (0.6667, 1.5, 1.0), (-0.6667, 1.5, 1.0), (-2.0, 1.5, 1.0), (0.6667, 2.0, 1.0), (-0.6667, 2.0, 1.0), (-2.0, 2.0, 1.0)], [], [(10, 13, 3, 2), (12, 1, 6, 14), (38, 37, 40, 41), (3, 13, 15, 7), (12, 14, 15, 13), (0, 1, 12, 11), (11, 12, 13, 10), (11, 10, 18, 19), (10, 2, 17, 18), (0, 11, 19, 16), (19, 18, 22, 23), (18, 17, 21, 22), (16, 19, 23, 20), (0, 16, 26, 25), (0, 25, 32, 27), (25, 4, 8, 32), (31, 29, 28, 30), (27, 32, 8, 6), (16, 20, 28, 29), (24, 26, 31, 30), (26, 16, 29, 31), (20, 24, 30, 28), (1, 0, 27, 6), (34, 35, 41, 40), (34, 40, 37, 17), (5, 33, 39, 9), (2, 33, 34, 17), (36, 7, 9, 39), (21, 17, 37, 38), (2, 3, 7, 36), (35, 21, 38, 41), (39, 33, 2, 36)])
me_plane_049.polygons.foreach_set('material_index', [0, 1, 2, 1, 1, 0, 0, 0, 0, 0, 0, 0, 0, 0, 1, 1, 2, 2, 1, 1, 1, 1, 1, 1, 1, 1, 0, 2, 1, 1, 1, 1])
_uv = me_plane_049.uv_layers.new(name='UVMap')
_uv.uv.foreach_set('vector', [-25.33, 38.67, -24.5, 38.67, -24.5, 39.5, -25.33, 39.5, 33.33, 0.0, 32.5, 0.0, 32.5, 1.0, 33.33, 1.0, -28.0, 39.5, -26.67, 39.5, -26.67, 40.0, -28.0, 40.0, 35.5, 0.0, 34.67, 0.0, 34.67, 1.0, 35.5, 1.0, 33.33, 0.0, 33.33, 1.0, 34.67, 1.0, 34.67, 0.0, -25.33, 36.5, -24.5, 36.5, -24.5, 37.33, -25.33, 37.33, -25.33, 37.33, -24.5, 37.33, -24.5, 38.67, -25.33, 38.67, -25.33, 37.33, -25.33, 38.67, -26.67, 38.67, -26.67, 37.33, -25.33, 38.67, -25.33, 39.5, -26.67, 39.5, -26.67, 38.67, -25.33, 36.5, -25.33, 37.33, -26.67, 37.33, -26.67, 36.5, -26.67, 37.33, -26.67, 38.67, -28.0, 38.67, -28.0, 37.33, -26.67, 38.67, -26.67, 39.5, -28.0, 39.5, -28.0, 38.67, -26.67, 36.5, -26.67, 37.33, -28.0, 37.33, -28.0, 36.5, -25.33, 36.5, -26.67, 36.5, -26.67, 36.0, -25.33, 36.0, 32.5, 0.0, 32.0, 0.0, 32.0, 1.0, 32.5, 1.0, 2.667, 2.223e-06, 4.0, 2.223e-06, 4.0, 1.0, 2.667, 1.0, -26.67, 36.0, -26.67, 36.5, -28.0, 36.5, -28.0, 36.0, -25.33, 36.5, -25.33, 36.0, -24.0, 36.0, -24.5, 36.5, 1.333, 2.223e-06, 3.335e-06, 2.223e-06, 3.335e-06, 1.0, 1.333, 1.0, 3.335e-06, 2.223e-06, 1.333, 2.223e-06, 1.333, 1.0, 3.335e-06, 1.0, 32.0, 0.0, 32.5, 0.0, 32.5, 1.0, 32.0, 1.0, 32.5, 0.0, 32.0, 0.0, 32.0, 1.0, 32.5, 1.0, 3.5, 2.223e-06, 2.667, 2.223e-06, 2.667, 1.0, 3.5, 1.0, 1.333, 2.223e-06, 3.335e-06, 2.223e-06, 3.335e-06, 1.0, 1.333, 1.0, 36.0, 0.0, 36.0, 1.0, 35.5, 1.0, 35.5, 0.0, 4.0, 2.223e-06, 2.667, 2.223e-06, 2.667, 1.0, 4.0, 1.0, -25.33, 39.5, -25.33, 40.0, -26.67, 40.0, -26.67, 39.5, -25.33, 39.5, -24.5, 39.5, -24.0, 40.0, -25.33, 40.0, 3.335e-06, 2.223e-06, 1.333, 2.223e-06, 1.333, 1.0, 3.335e-06, 1.0, 2.667, 2.223e-06, 3.5, 2.223e-06, 3.5, 1.0, 2.667, 1.0, 36.0, 0.0, 35.5, 0.0, 35.5, 1.0, 36.0, 1.0, 36.0, 1.0, 36.0, 0.0, 35.5, 0.0, 35.5, 1.0])
me_plane_049.materials.append(mat_floor)
me_plane_049.materials.append(mat_wall)
me_plane_049.materials.append(mat_wall_top)
me_plane_049.update()
me_plane_048 = bpy.data.meshes.new('Plane.048')
me_plane_048.from_pydata([(0.6667, -1.5, 0.0), (1.5, -1.5, 0.0), (0.6667, 1.5, 0.0), (1.5, 1.5, 0.0), (2.0, 2.0, 0.0), (1.5, -1.5, 1.0), (1.5, 1.5, 1.0), (2.0, 2.0, 1.0), (0.6667, 0.6667, 0.0), (0.6667, -0.6667, 0.0), (1.5, -0.6667, 0.0), (1.5, 0.6667, 0.0), (1.5, -0.6667, 1.0), (1.5, 0.6667, 1.0), (-0.6667, -1.5, 0.0), (-0.6667, 1.5, 0.0), (-0.6667, 0.6667, 0.0), (-0.6667, -0.6667, 0.0), (-2.0, -1.5, 0.0), (-2.0, 1.5, 0.0), (-2.0, 0.6667, 0.0), (-2.0, -0.6667, 0.0), (-2.0, -2.0, 0.0), (0.6667, -1.5, 1.0), (-2.0, -1.5, 1.0), (-0.6667, -1.5, 1.0), (-2.0, -2.0, 1.0), (0.6667, 2.0, 0.0), (-0.6667, 2.0, 0.0), (-2.0, 2.0, 0.0), (0.6667, 1.5, 1.0), (-0.6667, 1.5, 1.0), (-2.0, 1.5, 1.0), (0.6667, 2.0, 1.0), (-0.6667, 2.0, 1.0), (-2.0, 2.0, 1.0)], [], [(8, 11, 3, 2), (10, 1, 5, 12), (32, 31, 34, 35), (3, 11, 13, 6), (10, 12, 13, 11), (0, 1, 10, 9), (9, 10, 11, 8), (9, 8, 16, 17), (8, 2, 15, 16), (0, 9, 17, 14), (17, 16, 20, 21), (16, 15, 19, 20), (14, 17, 21, 18), (14, 25, 23, 0), (14, 18, 24, 25), (18, 22, 26, 24), (1, 0, 23, 5), (28, 29, 35, 34), (28, 34, 31, 15), (4, 27, 33, 7), (2, 27, 28, 15), (30, 6, 7, 33), (19, 15, 31, 32), (2, 3, 6, 30), (29, 19, 32, 35), (33, 27, 2, 30)])
me_plane_048.polygons.foreach_set('material_index', [-1, 1, 2, 1, 1, -1, -1, -1, -1, -1, -1, -1, -1, 1, 1, 1, 1, 1, 1, 1, -1, 2, 1, 1, 1, 1])
_uv = me_plane_048.uv_layers.new(name='UVMap')
_uv.uv.foreach_set('vector', [-21.33, 38.67, -20.5, 38.67, -20.5, 39.5, -21.33, 39.5, 33.33, 0.0, 32.5, 0.0, 32.5, 1.0, 33.33, 1.0, -24.0, 39.5, -22.67, 39.5, -22.67, 40.0, -24.0, 40.0, 35.5, 0.0, 34.67, 0.0, 34.67, 1.0, 35.5, 1.0, 33.33, 0.0, 33.33, 1.0, 34.67, 1.0, 34.67, 0.0, -21.33, 36.5, -20.5, 36.5, -20.5, 37.33, -21.33, 37.33, -21.33, 37.33, -20.5, 37.33, -20.5, 38.67, -21.33, 38.67, -21.33, 37.33, -21.33, 38.67, -22.67, 38.67, -22.67, 37.33, -21.33, 38.67, -21.33, 39.5, -22.67, 39.5, -22.67, 38.67, -21.33, 36.5, -21.33, 37.33, -22.67, 37.33, -22.67, 36.5, -22.67, 37.33, -22.67, 38.67, -24.0, 38.67, -24.0, 37.33, -22.67, 38.67, -22.67, 39.5, -24.0, 39.5, -24.0, 38.67, -22.67, 36.5, -22.67, 37.33, -24.0, 37.33, -24.0, 36.5, 5.333, 2.223e-06, 5.333, 1.0, 6.667, 1.0, 6.667, 2.223e-06, 5.333, 2.223e-06, 4.0, 2.223e-06, 4.0, 1.0, 5.333, 1.0, 32.5, 0.0, 32.0, 0.0, 32.0, 1.0, 32.5, 1.0, 7.5, 2.223e-06, 6.667, 2.223e-06, 6.667, 1.0, 7.5, 1.0, 5.333, 2.223e-06, 4.0, 2.223e-06, 4.0, 1.0, 5.333, 1.0, 36.0, 0.0, 36.0, 1.0, 35.5, 1.0, 35.5, 0.0, 8.0, 2.223e-06, 6.667, 2.223e-06, 6.667, 1.0, 8.0, 1.0, -21.33, 39.5, -21.33, 40.0, -22.67, 40.0, -22.67, 39.5, -21.33, 39.5, -20.5, 39.5, -20.0, 40.0, -21.33, 40.0, 4.0, 2.223e-06, 5.333, 2.223e-06, 5.333, 1.0, 4.0, 1.0, 6.667, 2.223e-06, 7.5, 2.223e-06, 7.5, 1.0, 6.667, 1.0, 36.0, 0.0, 35.5, 0.0, 35.5, 1.0, 36.0, 1.0, 36.0, 1.0, 36.0, 0.0, 35.5, 0.0, 35.5, 1.0])
me_plane_048.materials.append(mat_floor)
me_plane_048.materials.append(mat_wall)
me_plane_048.materials.append(mat_wall_top)
me_plane_048.update()
me_plane_047 = bpy.data.meshes.new('Plane.047')
me_plane_047.from_pydata([(0.6667, -1.5, 0.0), (1.5, -1.5, 0.0), (0.6667, 1.5, 0.0), (1.5, 1.5, 0.0), (2.0, -2.0, 0.0), (2.0, 2.0, 0.0), (1.5, -1.5, 1.0), (1.5, 1.5, 1.0), (2.0, -2.0, 1.0), (2.0, 2.0, 1.0), (0.6667, 0.6667, 0.0), (0.6667, -0.6667, 0.0), (1.5, -0.6667, 0.0), (1.5, 0.6667, 0.0), (1.5, -0.6667, 1.0), (1.5, 0.6667, 1.0), (-0.6667, -1.5, 0.0), (-0.6667, 1.5, 0.0), (-0.6667, 0.6667, 0.0), (-0.6667, -0.6667, 0.0), (-2.0, -1.5, 0.0), (-2.0, 1.5, 0.0), (-2.0, 0.6667, 0.0), (-2.0, -0.6667, 0.0), (-2.0, -2.0, 0.0), (0.6667, -2.0, 0.0), (-0.6667, -2.0, 0.0), (0.6667, -1.5, 1.0), (-2.0, -1.5, 1.0), (-0.6667, -1.5, 1.0), (-2.0, -2.0, 1.0), (-0.6667, -2.0, 1.0), (0.6667, -2.0, 1.0), (0.6667, 2.0, 0.0), (-0.6667, 2.0, 0.0), (-2.0, 2.0, 0.0), (0.6667, 1.5, 1.0), (-0.6667, 1.5, 1.0), (-2.0, 1.5, 1.0), (0.6667, 2.0, 1.0), (-0.6667, 2.0, 1.0), (-2.0, 2.0, 1.0)], [], [(10, 13, 3, 2), (12, 1, 6, 14), (38, 37, 40, 41), (3, 13, 15, 7), (12, 14, 15, 13), (0, 1, 12, 11), (11, 12, 13, 10), (11, 10, 18, 19), (10, 2, 17, 18), (0, 11, 19, 16), (19, 18, 22, 23), (18, 17, 21, 22), (16, 19, 23, 20), (0, 16, 26, 25), (0, 25, 32, 27), (25, 4, 8, 32), (31, 29, 28, 30), (27, 32, 8, 6), (16, 20, 28, 29), (24, 26, 31, 30), (26, 16, 29, 31), (20, 24, 30, 28), (1, 0, 27, 6), (34, 35, 41, 40), (17, 2, 36, 37), (5, 33, 39, 9), (37, 36, 39, 40), (36, 7, 9, 39), (21, 17, 37, 38), (2, 3, 7, 36), (35, 21, 38, 41), (33, 34, 40, 39)])
me_plane_047.polygons.foreach_set('material_index', [0, 1, 2, 1, 1, 0, 0, 0, 0, 0, 0, 0, 0, 0, 1, 1, 2, 2, 1, 1, 1, 1, 1, 1, 1, 1, 2, 2, 1, 1, 1, 1])
_uv = me_plane_047.uv_layers.new(name='UVMap')
_uv.uv.foreach_set('vector', [-17.33, 38.67, -16.5, 38.67, -16.5, 39.5, -17.33, 39.5, 33.33, 0.0, 32.5, 0.0, 32.5, 1.0, 33.33, 1.0, -20.0, 39.5, -18.67, 39.5, -18.67, 40.0, -20.0, 40.0, 35.5, 0.0, 34.67, 0.0, 34.67, 1.0, 35.5, 1.0, 33.33, 0.0, 33.33, 1.0, 34.67, 1.0, 34.67, 0.0, -17.33, 36.5, -16.5, 36.5, -16.5, 37.33, -17.33, 37.33, -17.33, 37.33, -16.5, 37.33, -16.5, 38.67, -17.33, 38.67, -17.33, 37.33, -17.33, 38.67, -18.67, 38.67, -18.67, 37.33, -17.33, 38.67, -17.33, 39.5, -18.67, 39.5, -18.67, 38.67, -17.33, 36.5, -17.33, 37.33, -18.67, 37.33, -18.67, 36.5, -18.67, 37.33, -18.67, 38.67, -20.0, 38.67, -20.0, 37.33, -18.67, 38.67, -18.67, 39.5, -20.0, 39.5, -20.0, 38.67, -18.67, 36.5, -18.67, 37.33, -20.0, 37.33, -20.0, 36.5, -17.33, 36.5, -18.67, 36.5, -18.67, 36.0, -17.33, 36.0, 32.5, 0.0, 32.0, 0.0, 32.0, 1.0, 32.5, 1.0, 10.67, 2.223e-06, 12.0, 2.223e-06, 12.0, 1.0, 10.67, 1.0, -18.67, 36.0, -18.67, 36.5, -20.0, 36.5, -20.0, 36.0, -17.33, 36.5, -17.33, 36.0, -16.0, 36.0, -16.5, 36.5, 9.333, 2.223e-06, 8.0, 2.223e-06, 8.0, 1.0, 9.333, 1.0, 8.0, 2.223e-06, 9.333, 2.223e-06, 9.333, 1.0, 8.0, 1.0, 32.0, 0.0, 32.5, 0.0, 32.5, 1.0, 32.0, 1.0, 32.5, 0.0, 32.0, 0.0, 32.0, 1.0, 32.5, 1.0, 11.5, 2.223e-06, 10.67, 2.223e-06, 10.67, 1.0, 11.5, 1.0, 9.333, 2.223e-06, 8.0, 2.223e-06, 8.0, 1.0, 9.333, 1.0, 9.333, 2.223e-06, 10.67, 2.223e-06, 10.67, 1.0, 9.333, 1.0, 12.0, 2.223e-06, 10.67, 2.223e-06, 10.67, 1.0, 12.0, 1.0, -18.67, 39.5, -17.33, 39.5, -17.33, 40.0, -18.67, 40.0, -17.33, 39.5, -16.5, 39.5, -16.0, 40.0, -17.33, 40.0, 8.0, 2.223e-06, 9.333, 2.223e-06, 9.333, 1.0, 8.0, 1.0, 10.67, 2.223e-06, 11.5, 2.223e-06, 11.5, 1.0, 10.67, 1.0, 36.0, 0.0, 35.5, 0.0, 35.5, 1.0, 36.0, 1.0, 10.67, 2.223e-06, 9.333, 2.223e-06, 9.333, 1.0, 10.67, 1.0])
me_plane_047.materials.append(mat_floor)
me_plane_047.materials.append(mat_wall)
me_plane_047.materials.append(mat_wall_top)
me_plane_047.update()
me_plane_046 = bpy.data.meshes.new('Plane.046')
me_plane_046.from_pydata([(0.6667, -1.5, 0.0), (1.5, -1.5, 0.0), (0.6667, 1.5, 0.0), (1.5, 1.5, 0.0), (2.0, -2.0, 0.0), (2.0, 2.0, 0.0), (1.5, -1.5, 1.0), (1.5, 1.5, 1.0), (2.0, -2.0, 1.0), (2.0, 2.0, 1.0), (0.6667, 0.6667, 0.0), (0.6667, -0.6667, 0.0), (1.5, -0.6667, 0.0), (1.5, 0.6667, 0.0), (2.0, -0.6667, 0.0), (2.0, 0.6667, 0.0), (1.5, -0.6667, 1.0), (1.5, 0.6667, 1.0), (2.0, -0.6667, 1.0), (2.0, 0.6667, 1.0), (-0.6667, -1.5, 0.0), (-0.6667, 1.5, 0.0), (-0.6667, 0.6667, 0.0), (-0.6667, -0.6667, 0.0), (-2.0, -1.5, 0.0), (-2.0, 1.5, 0.0), (-2.0, 0.6667, 0.0), (-2.0, -0.6667, 0.0), (-2.0, -2.0, 0.0), (0.6667, -1.5, 1.0), (-2.0, -1.5, 1.0), (-0.6667, -1.5, 1.0), (-2.0, -2.0, 1.0), (0.6667, 2.0, 0.0), (-0.6667, 2.0, 0.0), (-2.0, 2.0, 0.0), (0.6667, 1.5, 1.0), (-0.6667, 1.5, 1.0), (-2.0, 1.5, 1.0), (0.6667, 2.0, 1.0), (-0.6667, 2.0, 1.0), (-2.0, 2.0, 1.0)], [], [(10, 13, 3, 2), (15, 5, 9, 19), (16, 6, 8, 18), (12, 1, 6, 16), (38, 37, 40, 41), (3, 13, 17, 7), (15, 19, 17, 13), (7, 17, 19, 9), (12, 14, 15, 13), (4, 14, 18, 8), (14, 12, 16, 18), (0, 1, 12, 11), (11, 12, 13, 10), (11, 10, 22, 23), (10, 2, 21, 22), (0, 11, 23, 20), (23, 22, 26, 27), (22, 21, 25, 26), (20, 23, 27, 24), (20, 24, 30, 31), (20, 31, 29, 0), (24, 28, 32, 30), (1, 0, 29, 6), (34, 35, 41, 40), (21, 2, 36, 37), (5, 33, 39, 9), (37, 36, 39, 40), (36, 7, 9, 39), (25, 21, 37, 38), (2, 3, 7, 36), (35, 25, 38, 41), (33, 34, 40, 39)])
me_plane_046.polygons.foreach_set('material_index', [0, 1, 2, 1, 2, 1, 1, 2, 0, 1, 1, 0, 0, 0, 0, 0, 0, 0, 0, 1, 1, 1, 1, 1, 1, 1, 2, 2, 1, 1, 1, 1])
_uv = me_plane_046.uv_layers.new(name='UVMap')
_uv.uv.foreach_set('vector', [-13.33, 38.67, -12.5, 38.67, -12.5, 39.5, -13.33, 39.5, 34.67, 0.0, 36.0, 0.0, 36.0, 1.0, 34.67, 1.0, -12.5, 37.33, -12.5, 36.5, -12.0, 36.0, -12.0, 37.33, 33.33, 0.0, 32.5, 0.0, 32.5, 1.0, 33.33, 1.0, -16.0, 39.5, -14.67, 39.5, -14.67, 40.0, -16.0, 40.0, 35.5, 0.0, 34.67, 0.0, 34.67, 1.0, 35.5, 1.0, 16.0, 2.223e-06, 16.0, 1.0, 15.5, 1.0, 15.5, 2.223e-06, -12.5, 39.5, -12.5, 38.67, -12.0, 38.67, -12.0, 40.0, -12.5, 37.33, -12.0, 37.33, -12.0, 38.67, -12.5, 38.67, 32.0, 0.0, 33.33, 0.0, 33.33, 1.0, 32.0, 1.0, 16.0, 2.223e-06, 15.5, 2.223e-06, 15.5, 1.0, 16.0, 1.0, -13.33, 36.5, -12.5, 36.5, -12.5, 37.33, -13.33, 37.33, -13.33, 37.33, -12.5, 37.33, -12.5, 38.67, -13.33, 38.67, -13.33, 37.33, -13.33, 38.67, -14.67, 38.67, -14.67, 37.33, -13.33, 38.67, -13.33, 39.5, -14.67, 39.5, -14.67, 38.67, -13.33, 36.5, -13.33, 37.33, -14.67, 37.33, -14.67, 36.5, -14.67, 37.33, -14.67, 38.67, -16.0, 38.67, -16.0, 37.33, -14.67, 38.67, -14.67, 39.5, -16.0, 39.5, -16.0, 38.67, -14.67, 36.5, -14.67, 37.33, -16.0, 37.33, -16.0, 36.5, 13.33, 2.223e-06, 12.0, 2.223e-06, 12.0, 1.0, 13.33, 1.0, 13.33, 2.223e-06, 13.33, 1.0, 14.67, 1.0, 14.67, 2.223e-06, 32.5, 0.0, 32.0, 0.0, 32.0, 1.0, 32.5, 1.0, 15.5, 2.223e-06, 14.67, 2.223e-06, 14.67, 1.0, 15.5, 1.0, 13.33, 2.223e-06, 12.0, 2.223e-06, 12.0, 1.0, 13.33, 1.0, 13.33, 2.223e-06, 14.67, 2.223e-06, 14.67, 1.0, 13.33, 1.0, 16.0, 2.223e-06, 14.67, 2.223e-06, 14.67, 1.0, 16.0, 1.0, -14.67, 39.5, -13.33, 39.5, -13.33, 40.0, -14.67, 40.0, -13.33, 39.5, -12.5, 39.5, -12.0, 40.0, -13.33, 40.0, 12.0, 2.223e-06, 13.33, 2.223e-06, 13.33, 1.0, 12.0, 1.0, 14.67, 2.223e-06, 15.5, 2.223e-06, 15.5, 1.0, 14.67, 1.0, 36.0, 0.0, 35.5, 0.0, 35.5, 1.0, 36.0, 1.0, 14.67, 2.223e-06, 13.33, 2.223e-06, 13.33, 1.0, 14.67, 1.0])
me_plane_046.materials.append(mat_floor)
me_plane_046.materials.append(mat_wall)
me_plane_046.materials.append(mat_wall_top)
me_plane_046.update()
me_plane_045 = bpy.data.meshes.new('Plane.045')
me_plane_045.from_pydata([(0.6667, -1.5, 0.0), (1.5, -1.5, 0.0), (0.6667, 1.5, 0.0), (1.5, 1.5, 0.0), (2.0, -2.0, 0.0), (2.0, 2.0, 0.0), (1.5, -1.5, 1.0), (1.5, 1.5, 1.0), (2.0, -2.0, 1.0), (2.0, 2.0, 1.0), (0.6667, 0.6667, 0.0), (0.6667, -0.6667, 0.0), (1.5, -0.6667, 0.0), (1.5, 0.6667, 0.0), (2.0, -0.6667, 0.0), (2.0, 0.6667, 0.0), (1.5, -0.6667, 1.0), (1.5, 0.6667, 1.0), (2.0, -0.6667, 1.0), (2.0, 0.6667, 1.0), (-0.6667, -1.5, 0.0), (-0.6667, 1.5, 0.0), (-0.6667, 0.6667, 0.0), (-0.6667, -0.6667, 0.0), (-2.0, -1.5, 0.0), (-2.0, 1.5, 0.0), (-2.0, 0.6667, 0.0), (-2.0, -0.6667, 0.0), (-2.0, -2.0, 0.0), (0.6667, -1.5, 1.0), (-2.0, -1.5, 1.0), (-0.6667, -1.5, 1.0), (-2.0, -2.0, 1.0), (0.6667, 2.0, 0.0), (-0.6667, 2.0, 0.0), (-2.0, 2.0, 0.0), (0.6667, 1.5, 1.0), (-0.6667, 1.5, 1.0), (-2.0, 1.5, 1.0), (0.6667, 2.0, 1.0), (-0.6667, 2.0, 1.0), (-2.0, 2.0, 1.0)], [], [(10, 13, 3, 2), (15, 5, 9, 19), (16, 6, 8, 18), (12, 1, 6, 16), (38, 37, 40, 41), (3, 13, 17, 7), (15, 19, 17, 13), (7, 17, 19, 9), (12, 14, 15, 13), (4, 14, 18, 8), (14, 12, 16, 18), (0, 1, 12, 11), (11, 12, 13, 10), (11, 10, 22, 23), (10, 2, 21, 22), (0, 11, 23, 20), (23, 22, 26, 27), (22, 21, 25, 26), (20, 23, 27, 24), (20, 31, 29, 0), (20, 24, 30, 31), (24, 28, 32, 30), (1, 0, 29, 6), (34, 35, 41, 40), (34, 40, 37, 21), (5, 33, 39, 9), (2, 33, 34, 21), (36, 7, 9, 39), (25, 21, 37, 38), (2, 3, 7, 36), (35, 25, 38, 41), (39, 33, 2, 36)])
me_plane_045.polygons.foreach_set('material_index', [0, 1, 2, 1, 2, 1, 1, 2, 0, 1, 1, 0, 0, 0, 0, 0, 0, 0, 0, 1, 1, 1, 1, 1, 1, 1, 0, 2, 1, 1, 1, 1])
_uv = me_plane_045.uv_layers.new(name='UVMap')
_uv.uv.foreach_set('vector', [-9.333, 38.67, -8.5, 38.67, -8.5, 39.5, -9.333, 39.5, 34.67, 0.0, 36.0, 0.0, 36.0, 1.0, 34.67, 1.0, -8.5, 37.33, -8.5, 36.5, -8.0, 36.0, -8.0, 37.33, 33.33, 0.0, 32.5, 0.0, 32.5, 1.0, 33.33, 1.0, -12.0, 39.5, -10.67, 39.5, -10.67, 40.0, -12.0, 40.0, 35.5, 0.0, 34.67, 0.0, 34.67, 1.0, 35.5, 1.0, 20.0, 2.223e-06, 20.0, 1.0, 19.5, 1.0, 19.5, 2.223e-06, -8.5, 39.5, -8.5, 38.67, -8.0, 38.67, -8.0, 40.0, -8.5, 37.33, -8.0, 37.33, -8.0, 38.67, -8.5, 38.67, 32.0, 0.0, 33.33, 0.0, 33.33, 1.0, 32.0, 1.0, 20.0, 2.223e-06, 19.5, 2.223e-06, 19.5, 1.0, 20.0, 1.0, -9.333, 36.5, -8.5, 36.5, -8.5, 37.33, -9.333, 37.33, -9.333, 37.33, -8.5, 37.33, -8.5, 38.67, -9.333, 38.67, -9.333, 37.33, -9.333, 38.67, -10.67, 38.67, -10.67, 37.33, -9.333, 38.67, -9.333, 39.5, -10.67, 39.5, -10.67, 38.67, -9.333, 36.5, -9.333, 37.33, -10.67, 37.33, -10.67, 36.5, -10.67, 37.33, -10.67, 38.67, -12.0, 38.67, -12.0, 37.33, -10.67, 38.67, -10.67, 39.5, -12.0, 39.5, -12.0, 38.67, -10.67, 36.5, -10.67, 37.33, -12.0, 37.33, -12.0, 36.5, 17.33, 2.223e-06, 17.33, 1.0, 18.67, 1.0, 18.67, 2.223e-06, 17.33, 2.223e-06, 16.0, 2.223e-06, 16.0, 1.0, 17.33, 1.0, 32.5, 0.0, 32.0, 0.0, 32.0, 1.0, 32.5, 1.0, 19.5, 2.223e-06, 18.67, 2.223e-06, 18.67, 1.0, 19.5, 1.0, 17.33, 2.223e-06, 16.0, 2.223e-06, 16.0, 1.0, 17.33, 1.0, 36.0, 0.0, 36.0, 1.0, 35.5, 1.0, 35.5, 0.0, 20.0, 2.223e-06, 18.67, 2.223e-06, 18.67, 1.0, 20.0, 1.0, -9.333, 39.5, -9.333, 40.0, -10.67, 40.0, -10.67, 39.5, -9.333, 39.5, -8.5, 39.5, -8.0, 40.0, -9.333, 40.0, 16.0, 2.223e-06, 17.33, 2.223e-06, 17.33, 1.0, 16.0, 1.0, 18.67, 2.223e-06, 19.5, 2.223e-06, 19.5, 1.0, 18.67, 1.0, 36.0, 0.0, 35.5, 0.0, 35.5, 1.0, 36.0, 1.0, 36.0, 1.0, 36.0, 0.0, 35.5, 0.0, 35.5, 1.0])
me_plane_045.materials.append(mat_floor)
me_plane_045.materials.append(mat_wall)
me_plane_045.materials.append(mat_wall_top)
me_plane_045.update()
me_plane_042 = bpy.data.meshes.new('Plane.042')
me_plane_042.from_pydata([(0.6667, -1.5, 0.0), (1.5, -1.5, 0.0), (0.6667, 2.0, 0.0), (1.5, 2.0, 0.0), (2.0, -2.0, 0.0), (2.0, 2.0, 0.0), (1.5, -1.5, 1.0), (1.5, 2.0, 1.0), (2.0, -2.0, 1.0), (2.0, 2.0, 1.0), (0.6667, 0.6667, 0.0), (0.6667, -0.6667, 0.0), (1.5, -0.6667, 0.0), (1.5, 0.6667, 0.0), (1.5, -0.6667, 1.0), (1.5, 0.6667, 1.0), (-0.6667, -1.5, 0.0), (-0.6667, 2.0, 0.0), (-0.6667, 0.6667, 0.0), (-0.6667, -0.6667, 0.0), (-2.0, -1.5, 0.0), (-2.0, 2.0, 0.0), (-2.0, 0.6667, 0.0), (-2.0, -0.6667, 0.0), (-2.0, -2.0, 0.0), (0.6667, -2.0, 0.0), (-0.6667, -2.0, 0.0), (0.6667, -1.5, 1.0), (-2.0, -1.5, 1.0), (-0.6667, -1.5, 1.0), (-2.0, -2.0, 1.0), (-0.6667, -2.0, 1.0), (0.6667, -2.0, 1.0)], [], [(10, 13, 3, 2), (12, 1, 6, 14), (5, 3, 7, 9), (3, 13, 15, 7), (12, 14, 15, 13), (0, 1, 12, 11), (11, 12, 13, 10), (11, 10, 18, 19), (10, 2, 17, 18), (0, 11, 19, 16), (19, 18, 22, 23), (18, 17, 21, 22), (16, 19, 23, 20), (0, 16, 26, 25), (0, 25, 32, 27), (25, 4, 8, 32), (31, 29, 28, 30), (27, 32, 8, 6), (16, 20, 28, 29), (24, 26, 31, 30), (26, 16, 29, 31), (20, 24, 30, 28), (1, 0, 27, 6)])
me_plane_042.polygons.foreach_set('material_index', [0, 1, 1, 1, 1, 0, 0, 0, 0, 0, 0, 0, 0, 0, 1, 1, 2, 2, 1, 1, 1, 1, 1])
_uv = me_plane_042.uv_layers.new(name='UVMap')
_uv.uv.foreach_set('vector', [-9.333, 22.67, -8.5, 22.67, -8.5, 24.0, -9.333, 24.0, 17.33, 0.0, 16.5, 0.0, 16.5, 1.0, 17.33, 1.0, 20.0, 4.446e-06, 19.5, 4.446e-06, 19.5, 1.0, 20.0, 1.0, 20.0, 0.0, 18.67, 0.0, 18.67, 1.0, 20.0, 1.0, 17.33, 0.0, 17.33, 1.0, 18.67, 1.0, 18.67, 0.0, -9.333, 20.5, -8.5, 20.5, -8.5, 21.33, -9.333, 21.33, -9.333, 21.33, -8.5, 21.33, -8.5, 22.67, -9.333, 22.67, -9.333, 21.33, -9.333, 22.67, -10.67, 22.67, -10.67, 21.33, -9.333, 22.67, -9.333, 24.0, -10.67, 24.0, -10.67, 22.67, -9.333, 20.5, -9.333, 21.33, -10.67, 21.33, -10.67, 20.5, -10.67, 21.33, -10.67, 22.67, -12.0, 22.67, -12.0, 21.33, -10.67, 22.67, -10.67, 24.0, -12.0, 24.0, -12.0, 22.67, -10.67, 20.5, -10.67, 21.33, -12.0, 21.33, -12.0, 20.5, -9.333, 20.5, -10.67, 20.5, -10.67, 20.0, -9.333, 20.0, 16.5, 0.0, 16.0, 0.0, 16.0, 1.0, 16.5, 1.0, 18.67, 4.446e-06, 20.0, 4.446e-06, 20.0, 1.0, 18.67, 1.0, -10.67, 20.0, -10.67, 20.5, -12.0, 20.5, -12.0, 20.0, -9.333, 20.5, -9.333, 20.0, -8.0, 20.0, -8.5, 20.5, 17.33, 4.446e-06, 16.0, 4.446e-06, 16.0, 1.0, 17.33, 1.0, 16.0, 4.446e-06, 17.33, 4.446e-06, 17.33, 1.0, 16.0, 1.0, 16.0, 0.0, 16.5, 0.0, 16.5, 1.0, 16.0, 1.0, 16.5, 0.0, 16.0, 0.0, 16.0, 1.0, 16.5, 1.0, 19.5, 4.446e-06, 18.67, 4.446e-06, 18.67, 1.0, 19.5, 1.0])
me_plane_042.materials.append(mat_floor)
me_plane_042.materials.append(mat_wall)
me_plane_042.materials.append(mat_wall_top)
me_plane_042.update()
me_plane_041 = bpy.data.meshes.new('Plane.041')
me_plane_041.from_pydata([(0.6667, -1.5, 0.0), (1.5, -1.5, 0.0), (0.6667, 2.0, 0.0), (1.5, 2.0, 0.0), (2.0, -2.0, 0.0), (2.0, 2.0, 0.0), (1.5, -1.5, 1.0), (1.5, 2.0, 1.0), (2.0, -2.0, 1.0), (2.0, 2.0, 1.0), (0.6667, 0.6667, 0.0), (0.6667, -0.6667, 0.0), (1.5, -0.6667, 0.0), (1.5, 0.6667, 0.0), (2.0, -0.6667, 0.0), (2.0, 0.6667, 0.0), (1.5, -0.6667, 1.0), (1.5, 0.6667, 1.0), (2.0, -0.6667, 1.0), (2.0, 0.6667, 1.0), (-0.6667, -1.5, 0.0), (-0.6667, 2.0, 0.0), (-0.6667, 0.6667, 0.0), (-0.6667, -0.6667, 0.0), (-2.0, -1.5, 0.0), (-2.0, 2.0, 0.0), (-2.0, 0.6667, 0.0), (-2.0, -0.6667, 0.0), (-2.0, -2.0, 0.0), (0.6667, -1.5, 1.0), (-2.0, -1.5, 1.0), (-0.6667, -1.5, 1.0), (-2.0, -2.0, 1.0)], [], [(10, 13, 3, 2), (15, 5, 9, 19), (16, 6, 8, 18), (12, 1, 6, 16), (5, 3, 7, 9), (3, 13, 17, 7), (15, 19, 17, 13), (7, 17, 19, 9), (12, 14, 15, 13), (4, 14, 18, 8), (14, 12, 16, 18), (0, 1, 12, 11), (11, 12, 13, 10), (11, 10, 22, 23), (10, 2, 21, 22), (0, 11, 23, 20), (23, 22, 26, 27), (22, 21, 25, 26), (20, 23, 27, 24), (20, 31, 29, 0), (20, 24, 30, 31), (24, 28, 32, 30), (1, 0, 29, 6)])
me_plane_041.polygons.foreach_set('material_index', [0, 1, 2, 1, 1, 1, 1, 2, 0, 1, 1, 0, 0, 0, 0, 0, 0, 0, 0, 1, 1, 1, 1])
_uv = me_plane_041.uv_layers.new(name='UVMap')
_uv.uv.foreach_set('vector', [-5.333, 22.67, -4.5, 22.67, -4.5, 24.0, -5.333, 24.0, 18.67, 0.0, 20.0, 0.0, 20.0, 1.0, 18.67, 1.0, -4.5, 21.33, -4.5, 20.5, -4.0, 20.0, -4.0, 21.33, 17.33, 0.0, 16.5, 0.0, 16.5, 1.0, 17.33, 1.0, 24.0, 4.446e-06, 23.5, 4.446e-06, 23.5, 1.0, 24.0, 1.0, 20.0, 0.0, 18.67, 0.0, 18.67, 1.0, 20.0, 1.0, 24.0, 4.446e-06, 24.0, 1.0, 23.5, 1.0, 23.5, 4.446e-06, -4.5, 24.0, -4.5, 22.67, -4.0, 22.67, -4.0, 24.0, -4.5, 21.33, -4.0, 21.33, -4.0, 22.67, -4.5, 22.67, 16.0, 0.0, 17.33, 0.0, 17.33, 1.0, 16.0, 1.0, 24.0, 4.446e-06, 23.5, 4.446e-06, 23.5, 1.0, 24.0, 1.0, -5.333, 20.5, -4.5, 20.5, -4.5, 21.33, -5.333, 21.33, -5.333, 21.33, -4.5, 21.33, -4.5, 22.67, -5.333, 22.67, -5.333, 21.33, -5.333, 22.67, -6.667, 22.67, -6.667, 21.33, -5.333, 22.67, -5.333, 24.0, -6.667, 24.0, -6.667, 22.67, -5.333, 20.5, -5.333, 21.33, -6.667, 21.33, -6.667, 20.5, -6.667, 21.33, -6.667, 22.67, -8.0, 22.67, -8.0, 21.33, -6.667, 22.67, -6.667, 24.0, -8.0, 24.0, -8.0, 22.67, -6.667, 20.5, -6.667, 21.33, -8.0, 21.33, -8.0, 20.5, 21.33, 4.446e-06, 21.33, 1.0, 22.67, 1.0, 22.67, 4.446e-06, 21.33, 4.446e-06, 20.0, 4.446e-06, 20.0, 1.0, 21.33, 1.0, 16.5, 0.0, 16.0, 0.0, 16.0, 1.0, 16.5, 1.0, 23.5, 4.446e-06, 22.67, 4.446e-06, 22.67, 1.0, 23.5, 1.0])
me_plane_041.materials.append(mat_floor)
me_plane_041.materials.append(mat_wall)
me_plane_041.materials.append(mat_wall_top)
me_plane_041.update()
me_plane_024 = bpy.data.meshes.new('Plane.024')
me_plane_024.from_pydata([(-1.5, -2.0, 1.49e-07), (1.5, -2.0, 1.49e-07), (-1.5, 2.0, 1.49e-07), (1.5, 2.0, 1.49e-07), (2.0, 2.0, 1.49e-07), (1.5, -2.0, 1.0), (1.5, 2.0, 1.0), (2.0, 2.0, 1.0), (-2.0, -2.0, 1.49e-07), (-2.0, 2.0, 1.49e-07), (-1.5, 2.0, 1.0), (-1.5, -2.0, 1.0), (-2.0, 2.0, 1.0), (-2.0, -2.0, 1.0)], [], [(0, 1, 3, 2), (3, 1, 5, 6), (4, 3, 6, 7), (0, 2, 10, 11), (11, 10, 12, 13), (8, 0, 11, 13), (2, 9, 12, 10), (9, 8, 13, 12)])
me_plane_024.polygons.foreach_set('material_index', [0, 1, 1, 1, 2, 1, 1, 1])
_uv = me_plane_024.uv_layers.new(name='UVMap')
_uv.uv.foreach_set('vector', [0.5, 56.0, 3.5, 56.0, 3.5, 60.0, 0.5, 60.0, 56.0, 0.0, 52.0, 0.0, 52.0, 1.0, 56.0, 1.0, 32.0, 0.0, 31.5, 0.0, 31.5, 1.0, 32.0, 1.0, 52.0, 0.0, 56.0, 0.0, 56.0, 1.0, 52.0, 1.0, 0.5, 56.0, 0.5, 60.0, -1.907e-06, 60.0, -1.907e-06, 56.0, 28.0, 0.0, 28.5, 0.0, 28.5, 1.0, 28.0, 1.0, 28.5, 0.0, 28.0, 0.0, 28.0, 1.0, 28.5, 1.0, 56.0, 0.0, 52.0, 0.0, 52.0, 1.0, 56.0, 1.0])
me_plane_024.materials.append(mat_floor)
me_plane_024.materials.append(mat_wall)
me_plane_024.materials.append(mat_wall_top)
me_plane_024.update()
me_plane_023 = bpy.data.meshes.new('Plane.023')
me_plane_023.from_pydata([(-2.0, 1.5, 8.941e-08), (-2.0, -1.5, 8.941e-08), (2.0, 1.5, 8.941e-08), (2.0, -1.5, 8.941e-08), (-2.0, -2.0, 8.941e-08), (-2.0, -1.5, 1.0), (2.0, -1.5, 1.0), (-2.0, -2.0, 1.0), (-2.0, 2.0, 8.941e-08), (2.0, 2.0, 8.941e-08), (2.0, 1.5, 1.0), (-2.0, 1.5, 1.0), (2.0, 2.0, 1.0), (-2.0, 2.0, 1.0)], [], [(0, 1, 3, 2), (3, 1, 5, 6), (1, 4, 7, 5), (0, 2, 10, 11), (11, 10, 12, 13), (8, 0, 11, 13), (2, 9, 12, 10), (9, 8, 13, 12)])
me_plane_023.polygons.foreach_set('material_index', [0, 1, 1, 1, 2, 1, 1, 1])
_uv = me_plane_023.uv_layers.new(name='UVMap')
_uv.uv.foreach_set('vector', [-1.907e-06, 55.5, -1.907e-06, 52.5, 4.0, 52.5, 4.0, 55.5, 32.0, 0.0, 28.0, 0.0, 28.0, 1.0, 32.0, 1.0, 48.5, 0.0, 48.0, 0.0, 48.0, 1.0, 48.5, 1.0, 28.0, 0.0, 32.0, 0.0, 32.0, 1.0, 28.0, 1.0, -1.907e-06, 55.5, 4.0, 55.5, 4.0, 56.0, -1.907e-06, 56.0, 52.0, 0.0, 51.5, 0.0, 51.5, 1.0, 52.0, 1.0, 51.5, 0.0, 52.0, 0.0, 52.0, 1.0, 51.5, 1.0, 32.0, 0.0, 28.0, 0.0, 28.0, 1.0, 32.0, 1.0])
me_plane_023.materials.append(mat_floor)
me_plane_023.materials.append(mat_wall)
me_plane_023.materials.append(mat_wall_top)
me_plane_023.update()
me_plane_022 = bpy.data.meshes.new('Plane.022')
me_plane_022.from_pydata([(1.5, -2.0, 3.278e-07), (1.5, 1.5, 3.278e-07), (-1.5, -2.0, 3.278e-07), (-1.5, 1.5, 3.278e-07), (2.0, 2.0, 3.278e-07), (-2.0, 2.0, 3.278e-07), (1.5, 1.5, 1.0), (-1.5, 1.5, 1.0), (2.0, 2.0, 1.0), (-2.0, 2.0, 1.0), (-2.0, -2.0, 3.278e-07), (-1.5, -2.0, 1.0), (-2.0, -2.0, 1.0), (1.5, -2.0, 1.0), (2.0, -2.0, 1.0)], [], [(0, 1, 3, 2), (4, 5, 9, 8), (7, 6, 8, 9), (3, 1, 6, 7), (11, 7, 9, 12), (5, 10, 12, 9), (2, 3, 7, 11), (10, 2, 11, 12), (14, 8, 6, 13), (1, 0, 13, 6)])
me_plane_022.polygons.foreach_set('material_index', [0, 1, 2, 1, 2, 1, 1, 1, 2, 1])
_uv = me_plane_022.uv_layers.new(name='UVMap')
_uv.uv.foreach_set('vector', [3.5, 48.0, 3.5, 51.5, 0.5, 51.5, 0.5, 48.0, 32.0, 2.223e-06, 28.0, 2.223e-06, 28.0, 1.0, 32.0, 1.0, 0.5, 51.5, 3.5, 51.5, 4.0, 52.0, -1.907e-06, 52.0, 28.5, 2.223e-06, 31.5, 2.223e-06, 31.5, 1.0, 28.5, 1.0, 0.5, 48.0, 0.5, 51.5, -1.907e-06, 52.0, -1.907e-06, 48.0, 48.0, 7.719e-07, 44.0, 7.719e-07, 44.0, 1.0, 48.0, 1.0, 44.0, 7.719e-07, 47.5, 7.719e-07, 47.5, 1.0, 44.0, 1.0, 28.0, 2.223e-06, 28.5, 2.223e-06, 28.5, 1.0, 28.0, 1.0, 4.0, 48.0, 4.0, 52.0, 3.5, 51.5, 3.5, 48.0, 47.5, 7.719e-07, 44.0, 7.719e-07, 44.0, 1.0, 47.5, 1.0])
me_plane_022.materials.append(mat_floor)
me_plane_022.materials.append(mat_wall)
me_plane_022.materials.append(mat_wall_top)
me_plane_022.update()
me_plane_021 = bpy.data.meshes.new('Plane.021')
me_plane_021.from_pydata([(-2.0, -1.5, 2.98e-07), (1.5, -1.5, 2.98e-07), (-2.0, 1.5, 2.98e-07), (1.5, 1.5, 2.98e-07), (2.0, 2.0, 2.98e-07), (1.5, -1.5, 1.0), (1.5, 1.5, 1.0), (2.0, 2.0, 1.0), (-2.0, 2.0, 2.98e-07), (-2.0, 1.5, 1.0), (-2.0, 2.0, 1.0), (-2.0, -2.0, 2.98e-07), (-2.0, -1.5, 1.0), (-2.0, -2.0, 1.0)], [], [(0, 1, 3, 2), (3, 1, 5, 6), (9, 6, 7, 10), (4, 8, 10, 7), (2, 3, 6, 9), (8, 2, 9, 10), (0, 11, 13, 12), (1, 0, 12, 5)])
me_plane_021.polygons.foreach_set('material_index', [0, 1, 2, 1, 1, 1, 1, 1])
_uv = me_plane_021.uv_layers.new(name='UVMap')
_uv.uv.foreach_set('vector', [-1.907e-06, 44.5, 3.5, 44.5, 3.5, 47.5, -1.907e-06, 47.5, 43.5, 7.719e-07, 40.5, 7.719e-07, 40.5, 1.0, 43.5, 1.0, -1.907e-06, 47.5, 3.5, 47.5, 4.0, 48.0, -1.907e-06, 48.0, 32.0, 2.223e-06, 28.0, 2.223e-06, 28.0, 1.0, 32.0, 1.0, 28.0, 2.223e-06, 31.5, 2.223e-06, 31.5, 1.0, 28.0, 1.0, 44.0, 7.719e-07, 43.5, 7.719e-07, 43.5, 1.0, 44.0, 1.0, 40.5, 7.719e-07, 40.0, 7.719e-07, 40.0, 1.0, 40.5, 1.0, 31.5, 2.223e-06, 28.0, 2.223e-06, 28.0, 1.0, 31.5, 1.0])
me_plane_021.materials.append(mat_floor)
me_plane_021.materials.append(mat_wall)
me_plane_021.materials.append(mat_wall_top)
me_plane_021.update()
me_plane_020 = bpy.data.meshes.new('Plane.020')
me_plane_020.from_pydata([(-1.5, 2.0, 2.682e-07), (-1.5, -1.5, 2.682e-07), (1.5, 2.0, 2.682e-07), (1.5, -1.5, 2.682e-07), (-2.0, -2.0, 2.682e-07), (-1.5, -1.5, 1.0), (1.5, -1.5, 1.0), (-2.0, -2.0, 1.0), (2.0, 2.0, 2.682e-07), (1.5, 2.0, 1.0), (2.0, 2.0, 1.0), (-2.0, 2.0, 2.682e-07), (-1.5, 2.0, 1.0), (-2.0, 2.0, 1.0)], [], [(0, 1, 3, 2), (3, 1, 5, 6), (2, 3, 6, 9), (8, 2, 9, 10), (0, 11, 13, 12), (13, 7, 5, 12), (11, 4, 7, 13), (1, 0, 12, 5)])
me_plane_020.polygons.foreach_set('material_index', [0, 1, 1, 1, 1, 2, 1, 1])
_uv = me_plane_020.uv_layers.new(name='UVMap')
_uv.uv.foreach_set('vector', [0.5, 44.0, 0.5, 40.5, 3.5, 40.5, 3.5, 44.0, 31.5, 2.223e-06, 28.5, 2.223e-06, 28.5, 1.0, 31.5, 1.0, 40.0, 7.719e-07, 36.5, 7.719e-07, 36.5, 1.0, 40.0, 1.0, 32.0, 2.223e-06, 31.5, 2.223e-06, 31.5, 1.0, 32.0, 1.0, 28.5, 2.223e-06, 28.0, 2.223e-06, 28.0, 1.0, 28.5, 1.0, -1.907e-06, 44.0, -1.907e-06, 40.0, 0.5, 40.5, 0.5, 44.0, 40.0, 7.719e-07, 36.0, 7.719e-07, 36.0, 1.0, 40.0, 1.0, 36.5, 7.719e-07, 40.0, 7.719e-07, 40.0, 1.0, 36.5, 1.0])
me_plane_020.materials.append(mat_floor)
me_plane_020.materials.append(mat_wall)
me_plane_020.materials.append(mat_wall_top)
me_plane_020.update()
me_plane_019 = bpy.data.meshes.new('Plane.019')
me_plane_019.from_pydata([(2.0, 1.5, 2.086e-07), (-1.5, 1.5, 2.086e-07), (2.0, -1.5, 2.086e-07), (-1.5, -1.5, 2.086e-07), (-2.0, 2.0, 2.086e-07), (-2.0, -2.0, 2.086e-07), (-1.5, 1.5, 1.0), (-1.5, -1.5, 1.0), (-2.0, 2.0, 1.0), (-2.0, -2.0, 1.0), (2.0, -1.5, 1.0), (2.0, 2.0, 2.086e-07), (2.0, 1.5, 1.0), (2.0, 2.0, 1.0)], [], [(0, 1, 3, 2), (4, 5, 9, 8), (7, 6, 8, 9), (3, 1, 6, 7), (2, 3, 7, 10), (0, 11, 13, 12), (13, 8, 6, 12), (11, 4, 8, 13), (1, 0, 12, 6)])
me_plane_019.polygons.foreach_set('material_index', [0, 1, 2, 1, 1, 1, 2, 1, 1])
_uv = me_plane_019.uv_layers.new(name='UVMap')
_uv.uv.foreach_set('vector', [4.0, 39.5, 0.5, 39.5, 0.5, 36.5, 4.0, 36.5, 36.0, 7.719e-07, 32.0, 7.719e-07, 32.0, 1.0, 36.0, 1.0, 0.5, 36.5, 0.5, 39.5, -1.907e-06, 40.0, -1.907e-06, 36.0, 32.5, 7.719e-07, 35.5, 7.719e-07, 35.5, 1.0, 32.5, 1.0, 32.0, 2.223e-06, 28.5, 2.223e-06, 28.5, 1.0, 32.0, 1.0, 35.5, 7.719e-07, 36.0, 7.719e-07, 36.0, 1.0, 35.5, 1.0, 4.0, 40.0, -1.907e-06, 40.0, 0.5, 39.5, 4.0, 39.5, 32.0, 2.223e-06, 28.0, 2.223e-06, 28.0, 1.0, 32.0, 1.0, 28.5, 2.223e-06, 32.0, 2.223e-06, 32.0, 1.0, 28.5, 1.0])
me_plane_019.materials.append(mat_floor)
me_plane_019.materials.append(mat_wall)
me_plane_019.materials.append(mat_wall_top)
me_plane_019.update()
me_plane_018 = bpy.data.meshes.new('Plane.018')
me_plane_018.from_pydata([(2.0, 2.0, 2.086e-07), (-1.5, 2.0, 2.086e-07), (2.0, -1.5, 2.086e-07), (-1.5, -1.5, 2.086e-07), (-2.0, 2.0, 2.086e-07), (-2.0, -2.0, 2.086e-07), (-1.5, 2.0, 1.0), (-1.5, -1.5, 1.0), (-2.0, 2.0, 1.0), (-2.0, -2.0, 1.0), (2.0, -1.5, 1.0)], [], [(0, 1, 3, 2), (4, 5, 9, 8), (7, 6, 8, 9), (3, 1, 6, 7), (1, 4, 8, 6), (2, 3, 7, 10)])
me_plane_018.polygons.foreach_set('material_index', [0, 1, 2, 1, 1, 1])
_uv = me_plane_018.uv_layers.new(name='UVMap')
_uv.uv.foreach_set('vector', [4.0, 36.0, 0.5, 36.0, 0.5, 32.5, 4.0, 32.5, 32.0, 7.719e-07, 28.0, 7.719e-07, 28.0, 1.0, 32.0, 1.0, 0.5, 32.5, 0.5, 36.0, -1.907e-06, 36.0, -1.907e-06, 32.0, 28.5, 7.719e-07, 32.0, 7.719e-07, 32.0, 1.0, 28.5, 1.0, 28.5, 2.223e-06, 28.0, 2.223e-06, 28.0, 1.0, 28.5, 1.0, 32.0, 2.223e-06, 28.5, 2.223e-06, 28.5, 1.0, 32.0, 1.0])
me_plane_018.materials.append(mat_floor)
me_plane_018.materials.append(mat_wall)
me_plane_018.materials.append(mat_wall_top)
me_plane_018.update()
me_plane_016 = bpy.data.meshes.new('Plane.016')
me_plane_016.from_pydata([(-2.0, -2.0, 1.49e-07), (1.5, -2.0, 1.49e-07), (-2.0, 1.5, 1.49e-07), (1.5, 1.5, 1.49e-07), (2.0, 2.0, 1.49e-07), (1.5, -2.0, 1.0), (1.5, 1.5, 1.0), (2.0, 2.0, 1.0), (-2.0, 2.0, 1.49e-07), (-2.0, 1.5, 1.0), (-2.0, 2.0, 1.0)], [], [(0, 1, 3, 2), (3, 1, 5, 6), (9, 6, 7, 10), (4, 8, 10, 7), (2, 3, 6, 9), (8, 2, 9, 10)])
me_plane_016.polygons.foreach_set('material_index', [0, 1, 2, 1, 1, 1])
_uv = me_plane_016.uv_layers.new(name='UVMap')
_uv.uv.foreach_set('vector', [-1.907e-06, 24.0, 3.5, 24.0, 3.5, 27.5, -1.907e-06, 27.5, 23.5, 0.0, 20.0, 0.0, 20.0, 1.0, 23.5, 1.0, -1.907e-06, 27.5, 3.5, 27.5, 4.0, 28.0, -1.907e-06, 28.0, 32.0, 2.223e-06, 28.0, 2.223e-06, 28.0, 1.0, 32.0, 1.0, 28.0, 2.223e-06, 31.5, 2.223e-06, 31.5, 1.0, 28.0, 1.0, 24.0, 0.0, 23.5, 0.0, 23.5, 1.0, 24.0, 1.0])
me_plane_016.materials.append(mat_floor)
me_plane_016.materials.append(mat_wall)
me_plane_016.materials.append(mat_wall_top)
me_plane_016.update()
me_plane_015 = bpy.data.meshes.new('Plane.015')
me_plane_015.from_pydata([(-2.0, 2.0, 8.941e-08), (-2.0, -1.5, 8.941e-08), (1.5, 2.0, 8.941e-08), (1.5, -1.5, 8.941e-08), (-2.0, -2.0, 8.941e-08), (-2.0, -1.5, 1.0), (1.5, -1.5, 1.0), (-2.0, -2.0, 1.0), (2.0, 2.0, 8.941e-08), (1.5, 2.0, 1.0), (2.0, 2.0, 1.0)], [], [(0, 1, 3, 2), (3, 1, 5, 6), (1, 4, 7, 5), (2, 3, 6, 9), (8, 2, 9, 10)])
me_plane_015.polygons.foreach_set('material_index', [0, 1, 1, 1, 1])
_uv = me_plane_015.uv_layers.new(name='UVMap')
_uv.uv.foreach_set('vector', [-1.907e-06, 24.0, -1.907e-06, 20.5, 3.5, 20.5, 3.5, 24.0, 31.5, 4.446e-06, 28.0, 4.446e-06, 28.0, 1.0, 31.5, 1.0, 16.5, 0.0, 16.0, 0.0, 16.0, 1.0, 16.5, 1.0, 20.0, 0.0, 16.5, 0.0, 16.5, 1.0, 20.0, 1.0, 32.0, 4.446e-06, 31.5, 4.446e-06, 31.5, 1.0, 32.0, 1.0])
me_plane_015.materials.append(mat_floor)
me_plane_015.materials.append(mat_wall)
me_plane_015.materials.append(mat_wall_top)
me_plane_015.update()
me_plane_014 = bpy.data.meshes.new('Plane.014')
me_plane_014.from_pydata([(-2.0, 2.0, 8.941e-08), (-2.0, -1.5, 8.941e-08), (2.0, 2.0, 8.941e-08), (2.0, -1.5, 8.941e-08), (-2.0, -2.0, 8.941e-08), (-2.0, -1.5, 1.0), (2.0, -1.5, 1.0), (-2.0, -2.0, 1.0)], [], [(0, 1, 3, 2), (3, 1, 5, 6), (1, 4, 7, 5)])
me_plane_014.polygons.foreach_set('material_index', [0, 1, 1])
_uv = me_plane_014.uv_layers.new(name='UVMap')
_uv.uv.foreach_set('vector', [-1.907e-06, 20.0, -1.907e-06, 16.5, 4.0, 16.5, 4.0, 20.0, 32.0, 4.446e-06, 28.0, 4.446e-06, 28.0, 1.0, 32.0, 1.0, 12.5, 0.0, 12.0, 0.0, 12.0, 1.0, 12.5, 1.0])
me_plane_014.materials.append(mat_floor)
me_plane_014.materials.append(mat_wall)
me_plane_014.materials.append(mat_wall_top)
me_plane_014.update()
me_plane_011 = bpy.data.meshes.new('Plane.011')
me_plane_011.from_pydata([(-2.0, -2.0, 0.0), (1.5, -2.0, 0.0), (-2.0, 2.0, 0.0), (1.5, 2.0, 0.0), (2.0, 2.0, 0.0), (1.5, -2.0, 1.0), (1.5, 2.0, 1.0), (2.0, 2.0, 1.0)], [], [(0, 1, 3, 2), (3, 1, 5, 6), (4, 3, 6, 7)])
me_plane_011.polygons.foreach_set('material_index', [0, 1, 1])
_uv = me_plane_011.uv_layers.new(name='UVMap')
_uv.uv.foreach_set('vector', [-1.907e-06, 4.0, 3.5, 4.0, 3.5, 8.0, -1.907e-06, 8.0, 4.0, 0.0, 0.0, 0.0, 0.0, 1.0, 4.0, 1.0, 32.0, 6.669e-06, 31.5, 6.669e-06, 31.5, 1.0, 32.0, 1.0])
me_plane_011.materials.append(mat_floor)
me_plane_011.materials.append(mat_wall)
me_plane_011.materials.append(mat_wall_top)
me_plane_011.update()

# ---- objects
ob_plane_067 = bpy.data.objects.new('Plane.067', me_plane_091)
ob_plane_066 = bpy.data.objects.new('Plane.066', me_plane_090)
ob_plane_065 = bpy.data.objects.new('Plane.065', me_plane_089)
ob_plane_064 = bpy.data.objects.new('Plane.064', me_plane_088)
ob_plane_061 = bpy.data.objects.new('Plane.061', me_plane_085)
ob_plane_060 = bpy.data.objects.new('Plane.060', me_plane_084)
ob_plane_051 = bpy.data.objects.new('Plane.051', me_plane_075)
ob_plane_050 = bpy.data.objects.new('Plane.050', me_plane_074)
ob_plane_047 = bpy.data.objects.new('Plane.047', me_plane_071)
ob_plane_040 = bpy.data.objects.new('Plane.040', me_plane_027)
ob_plane_036 = bpy.data.objects.new('Plane.036', me_plane_060)
ob_plane_035 = bpy.data.objects.new('Plane.035', me_plane_059)
ob_plane_031 = bpy.data.objects.new('Plane.031', me_plane_055)
ob_plane_030 = bpy.data.objects.new('Plane.030', me_plane_054)
ob_plane_028 = bpy.data.objects.new('Plane.028', me_plane_052)
ob_plane_025 = bpy.data.objects.new('Plane.025', me_plane_049)
ob_plane_024 = bpy.data.objects.new('Plane.024', me_plane_048)
ob_plane_023 = bpy.data.objects.new('Plane.023', me_plane_047)
ob_plane_022 = bpy.data.objects.new('Plane.022', me_plane_046)
ob_plane_021 = bpy.data.objects.new('Plane.021', me_plane_045)
ob_plane_018 = bpy.data.objects.new('Plane.018', me_plane_042)
ob_plane_017 = bpy.data.objects.new('Plane.017', me_plane_041)
ob_plane_014 = bpy.data.objects.new('Plane.014', me_plane_024)
ob_plane_013 = bpy.data.objects.new('Plane.013', me_plane_023)
ob_plane_012 = bpy.data.objects.new('Plane.012', me_plane_022)
ob_plane_011 = bpy.data.objects.new('Plane.011', me_plane_021)
ob_plane_010 = bpy.data.objects.new('Plane.010', me_plane_020)
ob_plane_009 = bpy.data.objects.new('Plane.009', me_plane_019)
ob_plane_008 = bpy.data.objects.new('Plane.008', me_plane_018)
ob_plane_006 = bpy.data.objects.new('Plane.006', me_plane_016)
ob_plane_005 = bpy.data.objects.new('Plane.005', me_plane_015)
ob_plane_004 = bpy.data.objects.new('Plane.004', me_plane_014)
ob_plane_001 = bpy.data.objects.new('Plane.001', me_plane_011)

# ---- transforms, parenting, visibility, modifiers, constraints
ob_plane_067.location = (-28.0, 48.0, 0.0)
ob_plane_066.location = (-24.0, 48.0, 0.0)
ob_plane_065.location = (-20.0, 48.0, 0.0)
ob_plane_064.location = (-16.0, 48.0, 0.0)
ob_plane_061.location = (-4.0, 48.0, 0.0)
ob_plane_060.location = (-12.0, 32.0, 0.0)
ob_plane_051.location = (-20.0, 44.0, 0.0)
ob_plane_050.location = (-16.0, 44.0, 0.0)
ob_plane_047.location = (-4.0, 44.0, 0.0)
ob_plane_040.location = (-4.0, 56.0, 0.0)
ob_plane_036.location = (-16.0, 40.0, 0.0)
ob_plane_035.location = (-12.0, 40.0, 0.0)
ob_plane_031.location = (-8.0, 24.0, 0.0)
ob_plane_030.location = (-4.0, 24.0, 0.0)
ob_plane_028.location = (-12.0, 52.0, 0.0)
ob_plane_025.location = (-28.0, 36.0, 0.0)
ob_plane_024.location = (-24.0, 36.0, 0.0)
ob_plane_023.location = (-20.0, 36.0, 0.0)
ob_plane_022.location = (-16.0, 36.0, 0.0)
ob_plane_021.location = (-12.0, 36.0, 0.0)
ob_plane_018.location = (-12.0, 20.0, 0.0)
ob_plane_017.location = (-8.0, 20.0, 0.0)
ob_plane_014.location = (0.0, 56.0, 0.0)
ob_plane_013.location = (0.0, 52.0, 0.0)
ob_plane_012.location = (0.0, 48.0, 0.0)
ob_plane_011.location = (0.0, 44.0, 0.0)
ob_plane_010.location = (0.0, 40.0, 0.0)
ob_plane_009.location = (0.0, 36.0, 0.0)
ob_plane_008.location = (0.0, 32.0, 0.0)
ob_plane_006.location = (0.0, 24.0, 0.0)
ob_plane_005.location = (0.0, 20.0, 0.0)
ob_plane_004.location = (0.0, 16.0, 0.0)
ob_plane_001.location = (0.0, 4.0, 0.0)

# ---- collection membership
col_collection.objects.link(ob_plane_067)
col_collection.objects.link(ob_plane_066)
col_collection.objects.link(ob_plane_065)
col_collection.objects.link(ob_plane_064)
col_collection.objects.link(ob_plane_061)
col_collection.objects.link(ob_plane_060)
col_collection.objects.link(ob_plane_051)
col_collection.objects.link(ob_plane_050)
col_collection.objects.link(ob_plane_047)
col_collection.objects.link(ob_plane_040)
col_collection.objects.link(ob_plane_036)
col_collection.objects.link(ob_plane_035)
col_collection.objects.link(ob_plane_031)
col_collection.objects.link(ob_plane_030)
col_collection.objects.link(ob_plane_028)
col_collection.objects.link(ob_plane_025)
col_collection.objects.link(ob_plane_024)
col_collection.objects.link(ob_plane_023)
col_collection.objects.link(ob_plane_022)
col_collection.objects.link(ob_plane_021)
col_collection.objects.link(ob_plane_018)
col_collection.objects.link(ob_plane_017)
col_collection.objects.link(ob_plane_014)
col_collection.objects.link(ob_plane_013)
col_collection.objects.link(ob_plane_012)
col_collection.objects.link(ob_plane_011)
col_collection.objects.link(ob_plane_010)
col_collection.objects.link(ob_plane_009)
col_collection.objects.link(ob_plane_008)
col_collection.objects.link(ob_plane_006)
col_collection.objects.link(ob_plane_005)
col_collection.objects.link(ob_plane_004)
col_collection.objects.link(ob_plane_001)

# ---- scene / render settings (as saved in the file)
scene.frame_start = 1; scene.frame_end = 250; scene.frame_set(122)
scene.render.engine = 'BLENDER_EEVEE_NEXT'
scene.render.bake_bias = 0.0
scene.render.bake_samples = 0
scene.cycles.sampling_pattern = 'TABULATED_SOBOL'
scene.eevee.use_volume_custom_range = False
bpy.context.view_layer.update()

# ---- added for rendering (the .blend has no active camera and no usable light): camera, sun
cam_auto = bpy.data.cameras.new('AutoCamera')
cam_auto.lens = 50.0
cam_auto.sensor_width = 36.0
cam_auto.clip_end = 1047.42
ob_auto_camera = bpy.data.objects.new('AutoCamera', cam_auto)
scene.collection.objects.link(ob_auto_camera)
ob_auto_camera.location = (45.6824, -41.6188, 48.2459)
ob_auto_camera.rotation_euler = (1.09748, -7.21219e-08, 0.694738)
scene.camera = ob_auto_camera
light_auto_sun = bpy.data.lights.new('AutoSun', 'SUN')
light_auto_sun.energy = 3.0
light_auto_sun.angle = 0.0523599
ob_auto_sun = bpy.data.objects.new('AutoSun', light_auto_sun)
scene.collection.objects.link(ob_auto_sun)
ob_auto_sun.rotation_euler = (0.872665, 0.174533, 0.523599)
bpy.context.view_layer.update()
